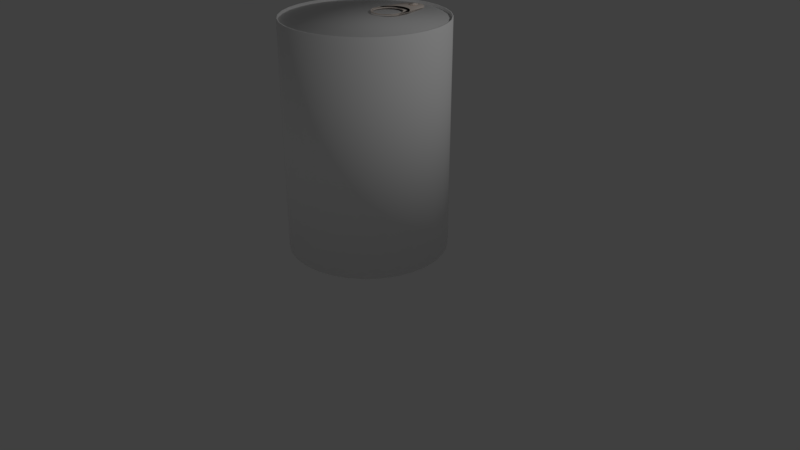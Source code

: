 # Source: untitled.blend  (saved by Blender 2.79.0; exported with 4.5.12 LTS)
import bpy
from mathutils import Matrix  # noqa: F401  (used for matrix-valued properties, if any)

bpy.ops.wm.read_factory_settings(use_empty=True)
scene = bpy.context.scene
scene.name = 'Scene'

# ---- collections
col_collection_1 = bpy.data.collections.new('Collection 1'); scene.collection.children.link(col_collection_1)

# ---- materials (node trees are filled in below, after node groups)
mat_material_001 = bpy.data.materials.new('Material.001')
mat_material_001.alpha_threshold = 0.0
mat_material_001.use_transparent_shadow = False
mat_material_001.diffuse_color = (1.0, 0.8903, 0.8085, 1.0)
mat_material_001.roughness = 0.5
mat_material_003 = bpy.data.materials.new('Material.003')
mat_material_003.alpha_threshold = 0.0
mat_material_003.use_transparent_shadow = False
mat_material_003.diffuse_color = (1.0, 1.0, 1.0, 1.0)
mat_material_003.roughness = 0.5

# ---- material node trees

# ---- world
world_world = bpy.data.worlds.new('World'); scene.world = world_world
world_world.color = (0.05088, 0.05088, 0.05088)
world_world.use_sun_shadow = False
world_world.sun_shadow_jitter_overblur = 0.0
world_world.cycles.sampling_method = 'MANUAL'

# ---- cameras
cam_camera = bpy.data.cameras.new('Camera')
cam_camera.clip_end = 100.0
cam_camera.lens = 35.0
cam_camera.sensor_width = 32.0
cam_camera.sensor_height = 18.0
cam_camera.ortho_scale = 7.314
cam_camera.dof.focus_distance = 0.0
cam_camera.dof.aperture_fstop = 128.0

# ---- lights
light_lamp = bpy.data.lights.new('Lamp', 'POINT')
light_lamp.transmission_factor = 0.0
light_lamp.cutoff_distance = 30.0
light_lamp.energy = 100.0
light_lamp.shadow_buffer_clip_start = 1.001
light_lamp.shadow_soft_size = 0.1
light_lamp.shadow_maximum_resolution = 0.006
light_lamp.use_absolute_resolution = True

# ---- meshes
me_plane_005 = bpy.data.meshes.new('Plane.005')
me_plane_005.from_pydata([(-0.1082, 0.3034, -0.1455), (0.06729, 0.2685, -0.1455), (-0.06269, 0.7192, 0.44), (-0.06269, 0.7192, 0.4179), (-0.08373, 0.7213, 0.44), (-0.08373, 0.7213, 0.4179), (-0.1039, 0.7274, 0.44), (-0.1039, 0.7274, 0.4179), (-0.1226, 0.7374, 0.44), (-0.1226, 0.7374, 0.4179), (-0.1389, 0.7508, 0.44), (-0.1389, 0.7508, 0.4179), (-0.1523, 0.7671, 0.44), (-0.1523, 0.7671, 0.4179), (-0.1623, 0.7858, 0.44), (-0.1623, 0.7858, 0.4179), (-0.1684, 0.806, 0.44), (-0.1684, 0.806, 0.4179), (-0.1705, 0.827, 0.44), (-0.1705, 0.827, 0.4179), (-0.1684, 0.8481, 0.44), (-0.1684, 0.8481, 0.4179), (-0.1623, 0.8683, 0.44), (-0.1623, 0.8683, 0.4179), (-0.1523, 0.8869, 0.44), (-0.1523, 0.8869, 0.4179), (-0.1389, 0.9033, 0.44), (-0.1389, 0.9033, 0.4179), (-0.1226, 0.9167, 0.44), (-0.1226, 0.9167, 0.4179), (-0.1039, 0.9266, 0.44), (-0.1039, 0.9266, 0.4179), (-0.08373, 0.9328, 0.44), (-0.08373, 0.9328, 0.4179), (-0.06269, 0.9348, 0.44), (-0.06269, 0.9348, 0.4179), (-0.04166, 0.9328, 0.44), (-0.04166, 0.9328, 0.4179), (-0.02144, 0.9266, 0.44), (-0.02144, 0.9266, 0.4179), (-0.0028, 0.9167, 0.44), (-0.0028, 0.9167, 0.4179), (0.01354, 0.9033, 0.44), (0.01354, 0.9033, 0.4179), (0.02694, 0.8869, 0.44), (0.02694, 0.8869, 0.4179), (0.03691, 0.8683, 0.44), (0.03691, 0.8683, 0.4179), (0.04304, 0.8481, 0.44), (0.04304, 0.8481, 0.4179), (0.04511, 0.827, 0.44), (0.04511, 0.827, 0.4179), (0.04304, 0.806, 0.44), (0.04304, 0.806, 0.4179), (0.03691, 0.7858, 0.44), (0.03691, 0.7858, 0.4179), (0.02694, 0.7671, 0.44), (0.02694, 0.7671, 0.4179), (0.01354, 0.7508, 0.44), (0.01354, 0.7508, 0.4179), (-0.0028, 0.7374, 0.44), (-0.0028, 0.7374, 0.4179), (-0.02144, 0.7274, 0.44), (-0.02144, 0.7274, 0.4179), (-0.04166, 0.7213, 0.44), (-0.04166, 0.7213, 0.4179), (0.03567, 0.3034, -0.1708), (0.05852, 0.2881, -0.1708), (0.3255, -0.1303, -0.1708), (0.2637, -0.1716, -0.1708), (0.2774, -0.2023, -0.1708), (0.2869, -0.2235, -0.1708), (0.3255, 0.01361, -0.1455), (0.2389, -0.116, -0.1455), (0.2704, -0.2633, -0.1455), (0.2869, -0.2235, -0.1455), (0.2842, -0.2176, -0.1455), (-0.06445, 0.3105, 0.3922), (-0.06445, 0.3105, 0.4175), (0.07669, 0.2824, 0.3922), (0.07669, 0.2824, 0.4175), (0.007503, 0.3034, 0.3922), (0.007503, 0.3034, 0.4175), (-0.1364, 0.3034, 0.3922), (-0.1364, 0.3034, 0.4175), (-0.2056, 0.2824, 0.3922), (-0.2056, 0.2824, 0.4175), (-0.2694, 0.2483, 0.3922), (-0.2694, 0.2483, 0.4175), (0.1964, 0.2025, 0.3922), (0.1964, 0.2025, 0.4175), (0.2422, 0.1466, 0.3922), (0.2422, 0.1466, 0.4175), (-0.3253, 0.2025, 0.3922), (-0.3253, 0.2025, 0.4175), (-0.3711, 0.1466, 0.3922), (-0.3711, 0.1466, 0.4175), (0.2763, 0.0828, 0.3922), (0.2763, 0.0828, 0.4175), (-0.4052, 0.0828, 0.3922), (-0.4052, 0.0828, 0.4175), (0.3044, -0.05835, 0.3922), (0.3044, -0.05835, 0.4175), (0.2973, -0.1303, 0.3922), (0.2973, -0.1303, 0.4175), (0.2763, -0.1995, 0.3922), (0.2763, -0.1995, 0.4175), (0.2422, -0.2633, 0.3922), (0.2422, -0.2633, 0.4175), (0.1963, -0.3191, 0.3922), (0.1963, -0.3191, 0.4175), (0.1405, -0.365, 0.3922), (0.1405, -0.365, 0.4175), (0.007503, -0.4201, 0.3922), (0.007503, -0.4201, 0.4175), (0.07669, -0.3991, 0.3922), (0.07669, -0.3991, 0.4175), (-0.06445, -0.4272, 0.3922), (-0.06445, -0.4272, 0.4175), (0.2973, 0.01361, 0.3922), (0.2973, 0.01361, 0.4175), (-0.1364, -0.4201, 0.3922), (-0.1364, -0.4201, 0.4175), (-0.3253, -0.3191, 0.3922), (-0.3253, -0.3191, 0.4175), (-0.2056, -0.3991, 0.3922), (-0.2056, -0.3991, 0.4175), (-0.3711, -0.2633, 0.3922), (-0.3711, -0.2633, 0.4175), (-0.2694, -0.365, 0.3922), (-0.2694, -0.365, 0.4175), (-0.4262, 0.01361, 0.3922), (-0.4262, 0.01361, 0.4175), (-0.4333, -0.05835, 0.3922), (-0.4333, -0.05835, 0.4175), (-0.4262, -0.1303, 0.3922), (-0.4262, -0.1303, 0.4175), (-0.4052, -0.1995, 0.3922), (-0.4052, -0.1995, 0.4175), (0.1405, 0.2483, 0.3922), (0.1405, 0.2483, 0.4175), (0.3312, 0.274, 0.4175), (0.3312, 0.274, 0.3922), (-0.4439, 0.274, 0.3922), (-0.4439, 0.274, 0.4175), (-0.3859, 0.3446, 0.4175), (-0.3859, 0.3446, 0.3922), (-0.3859, -0.3146, 0.4175), (-0.3859, -0.3146, 0.3922), (0.2733, 0.3446, 0.4175), (0.2733, 0.3446, 0.3922), (-0.1473, 0.4722, 0.3922), (-0.1473, 0.4722, 0.4175), (-0.05634, 0.4811, 0.4175), (-0.05634, 0.4811, 0.3922), (-0.2347, 0.4456, 0.4175), (-0.2347, 0.4456, 0.3922), (-0.487, -0.1634, 0.3922), (-0.487, -0.1634, 0.4175), (0.3743, -0.1634, 0.4175), (0.3743, -0.1634, 0.3922), (0.3819, -0.1385, 0.4175), (0.3819, -0.1385, 0.3922), (-0.487, 0.1934, 0.3922), (-0.487, 0.1934, 0.4175), (-0.4439, -0.244, 0.4175), (-0.4439, -0.244, 0.3922), (-0.461, -0.2119, 0.3922), (-0.461, -0.2119, 0.4175), (0.0346, 0.4722, 0.3922), (0.0346, 0.4722, 0.4175), (-0.3153, -0.3726, 0.4175), (-0.3153, -0.3726, 0.3922), (0.0346, -0.4422, 0.3922), (0.0346, -0.4422, 0.4175), (-0.5108, -0.08501, 0.3922), (-0.5108, -0.08501, 0.4175), (0.3819, 0.1685, 0.4175), (0.3743, 0.1934, 0.4175), (0.3819, 0.1685, 0.3922), (0.3743, 0.1934, 0.3922), (-0.05634, -0.4511, 0.3922), (-0.05634, -0.4511, 0.4175), (0.122, -0.4156, 0.3922), (0.122, -0.4156, 0.4175), (0.2733, -0.3146, 0.3922), (0.2733, -0.3146, 0.4175), (0.122, 0.4456, 0.3922), (0.122, 0.4456, 0.4175), (-0.2347, -0.4156, 0.4175), (-0.2347, -0.4156, 0.3922), (-0.3153, 0.4026, 0.4175), (-0.3153, 0.4026, 0.3922), (-0.1473, -0.4422, 0.3922), (-0.1473, -0.4422, 0.4175), (0.3312, -0.244, 0.3922), (0.3312, -0.244, 0.4175), (0.3362, -0.2346, 0.3922), (0.3362, -0.2346, 0.4175), (-0.5108, 0.115, 0.3922), (-0.5108, 0.115, 0.4175), (0.2026, -0.3726, 0.3922), (0.2026, -0.3726, 0.4175), (0.2026, 0.4026, 0.4175), (0.2026, 0.4026, 0.3922), (0.2333, 0.8771, 0.4143), (0.2333, 0.8771, 0.3954), (-0.3466, 0.8771, 0.3954), (-0.3466, 0.8771, 0.4143), (-0.3032, 0.9299, 0.4143), (-0.3032, 0.9299, 0.3954), (0.19, 0.9299, 0.4143), (0.19, 0.9299, 0.3954), (-0.1246, 1.025, 0.3954), (-0.1246, 1.025, 0.4143), (-0.05661, 1.032, 0.4143), (-0.05661, 1.032, 0.3954), (-0.1901, 1.006, 0.4143), (-0.1901, 1.006, 0.3954), (-0.3788, 0.8168, 0.3954), (-0.3788, 0.8168, 0.4143), (0.01142, 1.025, 0.3954), (0.01142, 1.025, 0.4143), (0.2712, 0.7982, 0.4143), (0.2656, 0.8168, 0.4143), (0.2712, 0.7982, 0.3954), (0.2656, 0.8168, 0.3954), (0.07684, 1.006, 0.3954), (0.07684, 1.006, 0.4143), (-0.2503, 0.9733, 0.4143), (-0.2503, 0.9733, 0.3954), (-0.3966, 0.7582, 0.3954), (-0.3966, 0.7582, 0.4143), (0.1371, 0.9733, 0.4143), (0.1371, 0.9733, 0.3954), (-0.06269, 0.7773, 0.4494), (-0.06269, 0.7773, 0.4392), (-0.0724, 0.7783, 0.4494), (-0.0724, 0.7783, 0.4392), (-0.08173, 0.7811, 0.4494), (-0.08173, 0.7811, 0.4392), (-0.09033, 0.7857, 0.4494), (-0.09033, 0.7857, 0.4392), (-0.09787, 0.7919, 0.4494), (-0.09787, 0.7919, 0.4392), (-0.1041, 0.7994, 0.4494), (-0.1041, 0.7994, 0.4392), (-0.1086, 0.808, 0.4494), (-0.1086, 0.808, 0.4392), (-0.1115, 0.8173, 0.4494), (-0.1115, 0.8173, 0.4392), (-0.1124, 0.827, 0.4494), (-0.1124, 0.827, 0.4392), (-0.1115, 0.8367, 0.4494), (-0.1115, 0.8367, 0.4392), (-0.1086, 0.8461, 0.4494), (-0.1086, 0.8461, 0.4392), (-0.1041, 0.8547, 0.4494), (-0.1041, 0.8547, 0.4392), (-0.09787, 0.8622, 0.4494), (-0.09787, 0.8622, 0.4392), (-0.09033, 0.8684, 0.4494), (-0.09033, 0.8684, 0.4392), (-0.08173, 0.873, 0.4494), (-0.08173, 0.873, 0.4392), (-0.0724, 0.8758, 0.4494), (-0.0724, 0.8758, 0.4392), (-0.06269, 0.8768, 0.4494), (-0.06269, 0.8768, 0.4392), (-0.05299, 0.8758, 0.4494), (-0.05299, 0.8758, 0.4392), (-0.04366, 0.873, 0.4494), (-0.04366, 0.873, 0.4392), (-0.03506, 0.8684, 0.4494), (-0.03506, 0.8684, 0.4392), (-0.02752, 0.8622, 0.4494), (-0.02752, 0.8622, 0.4392), (-0.02134, 0.8547, 0.4494), (-0.02134, 0.8547, 0.4392), (-0.01674, 0.8461, 0.4494), (-0.01674, 0.8461, 0.4392), (-0.01391, 0.8367, 0.4494), (-0.01391, 0.8367, 0.4392), (-0.01295, 0.827, 0.4494), (-0.01295, 0.827, 0.4392), (-0.01391, 0.8173, 0.4494), (-0.01391, 0.8173, 0.4392), (-0.01674, 0.808, 0.4494), (-0.01674, 0.808, 0.4392), (-0.02134, 0.7994, 0.4494), (-0.02134, 0.7994, 0.4392), (-0.02752, 0.7919, 0.4494), (-0.02752, 0.7919, 0.4392), (-0.03506, 0.7857, 0.4494), (-0.03506, 0.7857, 0.4392), (-0.04366, 0.7811, 0.4494), (-0.04366, 0.7811, 0.4392), (-0.05299, 0.7783, 0.4494), (-0.05299, 0.7783, 0.4392)], [(0, 1), (66, 67), (68, 69), (68, 70), (68, 71), (72, 73), (74, 75), (74, 76)], [(2, 3, 5, 4), (4, 5, 7, 6), (6, 7, 9, 8), (8, 9, 11, 10), (10, 11, 13, 12), (12, 13, 15, 14), (14, 15, 17, 16), (16, 17, 19, 18), (18, 19, 21, 20), (20, 21, 23, 22), (22, 23, 25, 24), (24, 25, 27, 26), (26, 27, 29, 28), (28, 29, 31, 30), (30, 31, 33, 32), (32, 33, 35, 34), (34, 35, 37, 36), (36, 37, 39, 38), (38, 39, 41, 40), (40, 41, 43, 42), (42, 43, 45, 44), (44, 45, 47, 46), (46, 47, 49, 48), (48, 49, 51, 50), (50, 51, 53, 52), (52, 53, 55, 54), (54, 55, 57, 56), (56, 57, 59, 58), (58, 59, 61, 60), (60, 61, 63, 62), (5, 3, 65, 63, 61, 59, 57, 55, 53, 51, 49, 47, 45, 43, 41, 39, 37, 35, 33, 31, 29, 27, 25, 23, 21, 19, 17, 15, 13, 11, 9, 7), (62, 63, 65, 64), (64, 65, 3, 2), (2, 4, 6, 8, 10, 12, 14, 16, 18, 20, 22, 24, 26, 28, 30, 32, 34, 36, 38, 40, 42, 44, 46, 48, 50, 52, 54, 56, 58, 60, 62, 64), (134, 133, 131, 132), (96, 95, 93, 94), (100, 99, 95, 96), (102, 101, 103, 104), (138, 137, 135, 136), (136, 135, 133, 134), (124, 123, 127, 128), (114, 113, 117, 118), (78, 77, 81, 82), (106, 105, 107, 108), (84, 83, 77, 78), (116, 115, 113, 114), (130, 129, 123, 124), (80, 79, 139, 140), (126, 125, 129, 130), (94, 93, 87, 88), (110, 109, 111, 112), (104, 103, 105, 106), (140, 139, 89, 90), (88, 87, 85, 86), (92, 91, 97, 98), (118, 117, 121, 122), (128, 127, 137, 138), (120, 119, 101, 102), (132, 131, 99, 100), (133, 131, 99, 95, 93, 87, 85, 83, 77, 81, 79, 139, 89, 91, 97, 119, 101, 197, 160, 162, 179, 180, 142, 150, 204, 187, 169, 154, 151, 156, 192, 146, 143, 163, 199, 175, 157, 167), (82, 81, 79, 80), (112, 111, 115, 116), (122, 121, 125, 126), (86, 85, 83, 84), (98, 97, 119, 120), (108, 107, 109, 110), (90, 89, 91, 92), (188, 203, 233, 228), (143, 163, 219, 207), (183, 184, 174, 173), (199, 200, 232, 231), (157, 158, 176, 175), (203, 149, 211, 233), (204, 187, 227, 234), (159, 160, 162, 161), (200, 164, 220, 232), (193, 194, 189, 190), (181, 182, 194, 193), (173, 174, 182, 181), (148, 147, 165, 166), (162, 161, 177, 179), (161, 159, 198, 102, 120, 98, 92, 90, 140, 80, 82, 78, 84, 86, 88, 94, 96, 100, 132, 134, 168, 158, 176, 200, 164, 144, 145, 191, 155, 152, 153, 170, 188, 203, 149, 141, 178, 177), (172, 171, 147, 148), (185, 186, 202, 201), (163, 199, 231, 219), (170, 188, 228, 222), (198, 196, 186, 202, 184, 174, 182, 194, 189, 171, 147, 165, 168, 134, 136, 138, 128, 124, 130, 126, 122, 118, 114, 116, 112, 110, 108, 106, 104, 102), (199, 200, 176, 175), (166, 165, 168, 158, 157, 167), (192, 146, 210, 230), (187, 169, 221, 227), (160, 159, 198, 196, 195, 197), (195, 196, 186, 185), (201, 202, 184, 183), (144, 145, 209, 208), (153, 170, 222, 215), (146, 143, 207, 210), (190, 189, 171, 172), (167, 166, 148, 172, 190, 193, 181, 173, 183, 201, 185, 195, 197, 101, 103, 105, 107, 109, 111, 115, 113, 117, 121, 125, 129, 123, 127, 137, 135, 133), (180, 142, 206, 226), (206, 205, 224, 226), (210, 209, 229, 230), (207, 208, 209, 210), (234, 233, 211, 212), (230, 229, 217, 218), (216, 215, 222, 221), (220, 219, 231, 232), (221, 222, 228, 227), (226, 224, 223, 225), (212, 211, 205, 206), (219, 220, 208, 207), (213, 214, 215, 216), (227, 228, 233, 234), (218, 217, 214, 213), (154, 151, 213, 216), (164, 144, 208, 220), (152, 153, 215, 214), (169, 154, 216, 221), (149, 141, 205, 211), (178, 177, 223, 224), (150, 204, 234, 212), (145, 191, 229, 209), (142, 150, 212, 206), (177, 179, 225, 223), (191, 155, 217, 229), (155, 152, 214, 217), (179, 180, 226, 225), (156, 192, 230, 218), (151, 156, 218, 213), (141, 178, 224, 205), (235, 236, 238, 237), (237, 238, 240, 239), (239, 240, 242, 241), (241, 242, 244, 243), (243, 244, 246, 245), (245, 246, 248, 247), (247, 248, 250, 249), (249, 250, 252, 251), (251, 252, 254, 253), (253, 254, 256, 255), (255, 256, 258, 257), (257, 258, 260, 259), (259, 260, 262, 261), (261, 262, 264, 263), (263, 264, 266, 265), (265, 266, 268, 267), (267, 268, 270, 269), (269, 270, 272, 271), (271, 272, 274, 273), (273, 274, 276, 275), (275, 276, 278, 277), (277, 278, 280, 279), (279, 280, 282, 281), (281, 282, 284, 283), (283, 284, 286, 285), (285, 286, 288, 287), (287, 288, 290, 289), (289, 290, 292, 291), (291, 292, 294, 293), (293, 294, 296, 295), (238, 236, 298, 296, 294, 292, 290, 288, 286, 284, 282, 280, 278, 276, 274, 272, 270, 268, 266, 264, 262, 260, 258, 256, 254, 252, 250, 248, 246, 244, 242, 240), (295, 296, 298, 297), (297, 298, 236, 235), (235, 237, 239, 241, 243, 245, 247, 249, 251, 253, 255, 257, 259, 261, 263, 265, 267, 269, 271, 273, 275, 277, 279, 281, 283, 285, 287, 289, 291, 293, 295, 297)])
me_plane_005.polygons.foreach_set('use_smooth', [True] * 164)
_uv = me_plane_005.uv_layers.new(name='UVMap')
_uv.uv.foreach_set('vector', [0.0, 0.0, 0.0, 0.0, 0.0, 0.0, 0.0, 0.0, 0.0, 0.0, 0.0, 0.0, 0.0, 0.0, 0.0, 0.0, 0.0, 0.0, 0.0, 0.0, 0.0, 0.0, 0.0, 0.0, 0.0, 0.0, 0.0, 0.0, 0.0, 0.0, 0.0, 0.0, 0.0, 0.0, 0.0, 0.0, 0.0, 0.0, 0.0, 0.0, 0.0, 0.0, 0.0, 0.0, 0.0, 0.0, 0.0, 0.0, 0.0, 0.0, 0.0, 0.0, 0.0, 0.0, 0.0, 0.0, 0.0, 0.0, 0.0, 0.0, 0.0, 0.0, 0.0, 0.0, 0.0, 0.0, 0.0, 0.0, 0.0, 0.0, 0.0, 0.0, 0.0, 0.0, 0.0, 0.0, 0.0, 0.0, 0.0, 0.0, 0.0, 0.0, 0.0, 0.0, 0.0, 0.0, 0.0, 0.0, 0.0, 0.0, 0.0, 0.0, 0.0, 0.0, 0.0, 0.0, 0.0, 0.0, 0.0, 0.0, 0.0, 0.0, 0.0, 0.0, 0.0, 0.0, 0.0, 0.0, 0.0, 0.0, 0.0, 0.0, 0.0, 0.0, 0.0, 0.0, 0.0, 0.0, 0.0, 0.0, 0.0, 0.0, 0.0, 0.0, 0.0, 0.0, 0.0, 0.0, 0.0, 0.0, 0.0, 0.0, 0.0, 0.0, 0.0, 0.0, 0.0, 0.0, 0.0, 0.0, 0.0, 0.0, 0.0, 0.0, 0.0, 0.0, 0.0, 0.0, 0.0, 0.0, 0.0, 0.0, 0.0, 0.0, 0.0, 0.0, 0.0, 0.0, 0.0, 0.0, 0.0, 0.0, 0.0, 0.0, 0.0, 0.0, 0.0, 0.0, 0.0, 0.0, 0.0, 0.0, 0.0, 0.0, 0.0, 0.0, 0.0, 0.0, 0.0, 0.0, 0.0, 0.0, 0.0, 0.0, 0.0, 0.0, 0.0, 0.0, 0.0, 0.0, 0.0, 0.0, 0.0, 0.0, 0.0, 0.0, 0.0, 0.0, 0.0, 0.0, 0.0, 0.0, 0.0, 0.0, 0.0, 0.0, 0.0, 0.0, 0.0, 0.0, 0.0, 0.0, 0.0, 0.0, 0.0, 0.0, 0.0, 0.0, 0.0, 0.0, 0.0, 0.0, 0.0, 0.0, 0.0, 0.0, 0.0, 0.0, 0.0, 0.0, 0.0, 0.0, 0.0, 0.0, 0.0, 0.0, 0.0, 0.0, 0.0, 0.0, 0.0, 0.0, 0.0, 0.0, 0.0, 0.0, 0.0, 0.0, 0.0, 0.0, 0.0, 0.0, 0.0, 0.0, 0.0, 0.0, 0.0, 0.0, 0.0, 0.0, 0.0, 0.0, 0.0, 0.0, 0.0, 0.0, 0.0, 0.0, 0.0, 0.0, 0.0, 0.0, 0.0, 0.0, 0.0, 0.0, 0.0, 0.0, 0.0, 0.0, 0.0, 0.0, 0.0, 0.0, 0.0, 0.0, 0.0, 0.0, 0.0, 0.0, 0.0, 0.0, 0.0, 0.0, 0.0, 0.0, 0.0, 0.0, 0.0, 0.0, 0.0, 0.0, 0.0, 0.0, 0.0, 0.0, 0.0, 0.0, 0.0, 0.0, 0.0, 0.0, 0.0, 0.0, 0.0, 0.0, 0.0, 0.0, 0.0, 0.0, 0.0, 0.0, 0.0, 0.0, 0.0, 0.0, 0.0, 0.0, 0.0, 0.0, 0.0, 0.0, 0.0, 0.0, 0.0, 0.0, 0.0, 0.0, 0.0, 0.0, 0.0, 0.0, 0.0, 0.0, 0.0, 0.0, 0.0, 0.0, 0.0, 0.0, 0.0, 0.0, 0.0, 0.0, 0.0, 0.0, 0.0, 0.0, 0.0, 0.0, 0.0, 0.0, 0.0, 0.0, 0.0, 0.0, 0.0, 0.0, 0.0, 0.0, 0.0, 0.0, 0.0, 0.0, 0.0, 0.0, 0.0, 0.0, 0.0, 0.0, 0.0, 0.0, 0.0, 0.0, 0.0, 0.0, 0.0, 0.0, 0.0, 0.0, 0.0, 0.0, 0.0, 0.0, 0.0, 0.0, 0.0, 0.0, 0.0, 0.0, 0.0, 0.0, 0.0, 0.0, 0.0, 0.0, 0.0, 0.0, 0.0, 0.0, 0.0, 0.0, 0.0, 0.0, 0.0, 0.0, 0.0, 0.0, 0.0, 0.0, 0.0, 0.0, 0.0, 0.0, 0.0, 0.0, 0.0, 0.0, 0.0, 0.0, 0.0, 0.0, 0.0, 0.0, 0.0, 0.0, 0.0, 0.0, 0.0, 0.0, 0.0, 0.0, 0.0, 0.0, 0.0, 0.0, 0.0, 0.0, 0.0, 0.0, 0.0, 0.0, 0.0, 0.0, 0.0, 0.0, 0.0, 0.0, 0.0, 0.0, 0.0, 0.0, 0.0, 0.0, 0.0, 0.0, 0.0, 0.0, 0.0, 0.0, 0.0, 0.0, 0.0, 0.0, 0.0, 0.0, 0.0, 0.0, 0.0, 0.0, 0.0, 0.0, 0.0, 0.0, 0.0, 0.0, 0.0, 0.0, 0.0, 0.0, 0.0, 0.0, 0.0, 0.0, 0.0, 0.0, 0.0, 0.0, 0.0, 0.0, 0.0, 0.0, 0.0, 0.0, 0.0, 0.0, 0.0, 0.0, 0.0, 0.0, 0.0, 0.0, 0.0, 0.0, 0.0, 0.0, 0.0, 0.0, 0.0, 0.0, 0.0, 0.0, 0.0, 0.0, 0.0, 0.0, 0.0, 0.0, 0.0, 0.0, 0.0, 0.0, 0.0, 0.0, 0.0, 0.0, 0.0, 0.0, 0.0, 0.0, 0.0, 0.0, 0.0, 0.0, 0.0, 0.0, 0.0, 0.0, 0.0, 0.0, 0.0, 0.0, 0.0, 0.0, 0.0, 0.0, 0.0, 0.0, 0.0, 0.0, 0.0, 0.0, 0.0, 0.0, 0.0, 0.0, 0.0, 0.0, 0.0, 0.0, 0.0, 0.0, 0.0, 0.0, 0.0, 0.0, 0.0, 0.0, 0.0, 0.0, 0.0, 0.0, 0.0, 0.0, 0.08688, 0.2143, 0.09482, 0.2503, 0.1183, 0.2849, 0.1565, 0.3168, 0.2079, 0.3447, 0.2705, 0.3676, 0.3419, 0.3847, 0.4194, 0.3952, 0.5, 0.3987, 0.5806, 0.3952, 0.6581, 0.3847, 0.7295, 0.3676, 0.7921, 0.3447, 0.8435, 0.3168, 0.8817, 0.2849, 0.9052, 0.2503, 0.9131, 0.2143, 0.9488, 0.1262, 0.9914, 0.1618, 0.9999, 0.1742, 0.9999, 0.3277, 0.9914, 0.3402, 0.9432, 0.3804, 0.8783, 0.4158, 0.7992, 0.4447, 0.7089, 0.4663, 0.611, 0.4795, 0.5091, 0.484, 0.4072, 0.4795, 0.3093, 0.4663, 0.219, 0.4447, 0.1399, 0.4158, 0.07497, 0.3804, 0.02673, 0.3402, 0.0001, 0.301, 0.0001, 0.201, 0.02673, 0.1618, 0.05578, 0.1376, 0.0, 0.0, 0.0, 0.0, 0.0, 0.0, 0.0, 0.0, 0.0, 0.0, 0.0, 0.0, 0.0, 0.0, 0.0, 0.0, 0.0, 0.0, 0.0, 0.0, 0.0, 0.0, 0.0, 0.0, 0.0, 0.0, 0.0, 0.0, 0.0, 0.0, 0.0, 0.0, 0.0, 0.0, 0.0, 0.0, 0.0, 0.0, 0.0, 0.0, 0.0, 0.0, 0.0, 0.0, 0.0, 0.0, 0.0, 0.0, 0.0, 0.0, 0.0, 0.0, 0.0, 0.0, 0.0, 0.0, 0.7089, 0.4663, 0.7992, 0.4447, 0.7992, 0.4447, 0.7089, 0.4663, 0.07497, 0.3804, 0.02673, 0.3402, 0.02673, 0.3402, 0.07497, 0.3804, 0.0, 0.0, 0.0, 0.0, 0.0, 0.0, 0.0, 0.0, 0.0001, 0.301, 0.0001, 0.301, 0.0001, 0.301, 0.0001, 0.301, 0.0, 0.0, 0.0, 0.0, 0.0, 0.0, 0.0, 0.0, 0.7992, 0.4447, 0.8783, 0.4158, 0.8783, 0.4158, 0.7992, 0.4447, 0.7992, 0.4447, 0.7089, 0.4663, 0.7089, 0.4663, 0.7992, 0.4447, 0.0, 0.0, 0.0, 0.0, 0.0, 0.0, 0.0, 0.0, 0.0001, 0.301, 0.02673, 0.3402, 0.02673, 0.3402, 0.0001, 0.301, 0.0, 0.0, 0.0, 0.0, 0.0, 0.0, 0.0, 0.0, 0.0, 0.0, 0.0, 0.0, 0.0, 0.0, 0.0, 0.0, 0.0, 0.0, 0.0, 0.0, 0.0, 0.0, 0.0, 0.0, 0.0, 0.0, 0.0, 0.0, 0.0, 0.0, 0.0, 0.0, 0.9999, 0.1742, 0.9999, 0.1742, 0.9999, 0.3277, 0.9999, 0.3277, 0.9999, 0.1742, 0.9914, 0.1618, 0.9488, 0.1262, 0.9131, 0.2143, 0.9052, 0.2503, 0.8817, 0.2849, 0.8435, 0.3168, 0.7921, 0.3447, 0.7295, 0.3676, 0.6581, 0.3847, 0.5806, 0.3952, 0.5, 0.3987, 0.4194, 0.3952, 0.3419, 0.3847, 0.2705, 0.3676, 0.2079, 0.3447, 0.1565, 0.3168, 0.1183, 0.2849, 0.09482, 0.2503, 0.08688, 0.2143, 0.05578, 0.1376, 0.02673, 0.1618, 0.0001, 0.201, 0.0001, 0.301, 0.02673, 0.3402, 0.07497, 0.3804, 0.1399, 0.4158, 0.219, 0.4447, 0.3093, 0.4663, 0.4072, 0.4795, 0.5091, 0.484, 0.611, 0.4795, 0.7089, 0.4663, 0.7992, 0.4447, 0.8783, 0.4158, 0.9432, 0.3804, 0.9914, 0.3402, 0.9999, 0.3277, 0.0, 0.0, 0.0, 0.0, 0.0, 0.0, 0.0, 0.0, 0.0, 0.0, 0.0, 0.0, 0.0, 0.0, 0.0, 0.0, 0.02673, 0.3402, 0.0001, 0.301, 0.0001, 0.301, 0.02673, 0.3402, 0.611, 0.4795, 0.7089, 0.4663, 0.7089, 0.4663, 0.611, 0.4795, 0.9488, 0.1262, 0.9432, 0.1215, 0.8783, 0.08622, 0.7992, 0.05724, 0.7089, 0.0357, 0.6109, 0.02244, 0.5091, 0.01797, 0.4072, 0.02244, 0.3093, 0.0357, 0.219, 0.05724, 0.1399, 0.08622, 0.07498, 0.1215, 0.05578, 0.1376, 0.08688, 0.2143, 0.09482, 0.1784, 0.1183, 0.1438, 0.1565, 0.1119, 0.2079, 0.08395, 0.2705, 0.06102, 0.3419, 0.04398, 0.4194, 0.03349, 0.5, 0.02994, 0.5806, 0.03349, 0.6581, 0.04398, 0.7295, 0.06102, 0.7921, 0.08395, 0.8435, 0.1119, 0.8817, 0.1438, 0.9052, 0.1784, 0.9131, 0.2143, 0.0001, 0.301, 0.0001, 0.301, 0.0001, 0.201, 0.0001, 0.201, 0.0, 0.0, 0.0, 0.0, 0.0, 0.0, 0.0, 0.0, 0.0, 0.0, 0.0, 0.0, 0.219, 0.4447, 0.1399, 0.4158, 0.1399, 0.4158, 0.219, 0.4447, 0.7089, 0.4663, 0.611, 0.4795, 0.611, 0.4795, 0.7089, 0.4663, 0.0, 0.0, 0.0, 0.0, 0.0, 0.0, 0.0, 0.0, 0.0, 0.0, 0.0, 0.0, 0.0, 0.0, 0.0, 0.0, 0.0, 0.0, 0.0, 0.0, 0.0, 0.0, 0.0, 0.0, 0.0, 0.0, 0.0, 0.0, 0.07497, 0.3804, 0.1399, 0.4158, 0.1399, 0.4158, 0.07497, 0.3804, 0.5091, 0.484, 0.611, 0.4795, 0.611, 0.4795, 0.5091, 0.484, 0.1399, 0.4158, 0.07497, 0.3804, 0.07497, 0.3804, 0.1399, 0.4158, 0.0, 0.0, 0.0, 0.0, 0.0, 0.0, 0.0, 0.0, 0.05578, 0.1376, 0.07498, 0.1215, 0.1399, 0.08622, 0.219, 0.05724, 0.3093, 0.0357, 0.4072, 0.02244, 0.5091, 0.01797, 0.6109, 0.02244, 0.7089, 0.0357, 0.7992, 0.05724, 0.8783, 0.08622, 0.9432, 0.1215, 0.9488, 0.1262, 0.9131, 0.2143, 0.9052, 0.1784, 0.8817, 0.1438, 0.8435, 0.1119, 0.7921, 0.08395, 0.7295, 0.06102, 0.6581, 0.04398, 0.5806, 0.03349, 0.5, 0.02994, 0.4194, 0.03349, 0.3419, 0.04398, 0.2705, 0.06102, 0.2079, 0.08395, 0.1565, 0.1119, 0.1183, 0.1438, 0.09482, 0.1784, 0.08688, 0.2143, 0.9914, 0.3402, 0.9432, 0.3804, 0.9432, 0.3804, 0.9914, 0.3402, 0.0, 0.0, 0.0, 0.0, 0.0, 0.0, 0.0, 0.0, 0.0, 0.0, 0.0, 0.0, 0.0, 0.0, 0.0, 0.0, 0.0, 0.0, 0.0, 0.0, 0.0, 0.0, 0.0, 0.0, 0.0, 0.0, 0.0, 0.0, 0.0, 0.0, 0.0, 0.0, 0.0, 0.0, 0.0, 0.0, 0.0, 0.0, 0.0, 0.0, 0.0, 0.0, 0.0, 0.0, 0.0, 0.0, 0.0, 0.0, 0.0, 0.0, 0.0, 0.0, 0.0, 0.0, 0.0, 0.0, 0.0, 0.0, 0.0, 0.0, 0.0, 0.0, 0.0, 0.0, 0.0, 0.0, 0.0, 0.0, 0.0, 0.0, 0.0, 0.0, 0.0, 0.0, 0.0, 0.0, 0.0, 0.0, 0.0, 0.0, 0.0, 0.0, 0.0, 0.0, 0.0, 0.0, 0.0, 0.0, 0.0, 0.0, 0.0, 0.0, 0.0, 0.0, 0.0, 0.0, 0.0, 0.0, 0.0, 0.0, 0.0, 0.0, 0.0, 0.0, 0.0, 0.0, 0.0, 0.0, 0.0, 0.0, 0.0, 0.0, 0.5091, 0.484, 0.4072, 0.4795, 0.4072, 0.4795, 0.5091, 0.484, 0.02673, 0.3402, 0.07497, 0.3804, 0.07497, 0.3804, 0.02673, 0.3402, 0.4072, 0.4795, 0.5091, 0.484, 0.5091, 0.484, 0.4072, 0.4795, 0.611, 0.4795, 0.5091, 0.484, 0.5091, 0.484, 0.611, 0.4795, 0.8783, 0.4158, 0.9432, 0.3804, 0.9432, 0.3804, 0.8783, 0.4158, 0.9914, 0.3402, 0.9999, 0.3277, 0.9999, 0.3277, 0.9914, 0.3402, 0.8783, 0.4158, 0.7992, 0.4447, 0.7992, 0.4447, 0.8783, 0.4158, 0.1399, 0.4158, 0.219, 0.4447, 0.219, 0.4447, 0.1399, 0.4158, 0.9432, 0.3804, 0.8783, 0.4158, 0.8783, 0.4158, 0.9432, 0.3804, 0.9999, 0.3277, 0.9999, 0.3277, 0.9999, 0.3277, 0.9999, 0.3277, 0.219, 0.4447, 0.3093, 0.4663, 0.3093, 0.4663, 0.219, 0.4447, 0.3093, 0.4663, 0.4072, 0.4795, 0.4072, 0.4795, 0.3093, 0.4663, 0.9999, 0.3277, 0.9914, 0.3402, 0.9914, 0.3402, 0.9999, 0.3277, 0.3093, 0.4663, 0.219, 0.4447, 0.219, 0.4447, 0.3093, 0.4663, 0.4072, 0.4795, 0.3093, 0.4663, 0.3093, 0.4663, 0.4072, 0.4795, 0.9432, 0.3804, 0.9914, 0.3402, 0.9914, 0.3402, 0.9432, 0.3804, 0.0, 0.0, 0.0, 0.0, 0.0, 0.0, 0.0, 0.0, 0.0, 0.0, 0.0, 0.0, 0.0, 0.0, 0.0, 0.0, 0.0, 0.0, 0.0, 0.0, 0.0, 0.0, 0.0, 0.0, 0.0, 0.0, 0.0, 0.0, 0.0, 0.0, 0.0, 0.0, 0.0, 0.0, 0.0, 0.0, 0.0, 0.0, 0.0, 0.0, 0.0, 0.0, 0.0, 0.0, 0.0, 0.0, 0.0, 0.0, 0.0, 0.0, 0.0, 0.0, 0.0, 0.0, 0.0, 0.0, 0.0, 0.0, 0.0, 0.0, 0.0, 0.0, 0.0, 0.0, 0.0, 0.0, 0.0, 0.0, 0.0, 0.0, 0.0, 0.0, 0.0, 0.0, 0.0, 0.0, 0.0, 0.0, 0.0, 0.0, 0.0, 0.0, 0.0, 0.0, 0.0, 0.0, 0.0, 0.0, 0.0, 0.0, 0.0, 0.0, 0.0, 0.0, 0.0, 0.0, 0.0, 0.0, 0.0, 0.0, 0.0, 0.0, 0.0, 0.0, 0.0, 0.0, 0.0, 0.0, 0.0, 0.0, 0.0, 0.0, 0.0, 0.0, 0.0, 0.0, 0.0, 0.0, 0.0, 0.0, 0.0, 0.0, 0.0, 0.0, 0.0, 0.0, 0.0, 0.0, 0.0, 0.0, 0.0, 0.0, 0.0, 0.0, 0.0, 0.0, 0.0, 0.0, 0.0, 0.0, 0.0, 0.0, 0.0, 0.0, 0.0, 0.0, 0.0, 0.0, 0.0, 0.0, 0.0, 0.0, 0.0, 0.0, 0.0, 0.0, 0.0, 0.0, 0.0, 0.0, 0.0, 0.0, 0.0, 0.0, 0.0, 0.0, 0.0, 0.0, 0.0, 0.0, 0.0, 0.0, 0.0, 0.0, 0.0, 0.0, 0.0, 0.0, 0.0, 0.0, 0.0, 0.0, 0.0, 0.0, 0.0, 0.0, 0.0, 0.0, 0.0, 0.0, 0.0, 0.0, 0.0, 0.0, 0.0, 0.0, 0.0, 0.0, 0.0, 0.0, 0.0, 0.0, 0.0, 0.0, 0.0, 0.0, 0.0, 0.0, 0.0, 0.0, 0.0, 0.0, 0.0, 0.0, 0.0, 0.0, 0.0, 0.0, 0.0, 0.0, 0.0, 0.0, 0.0, 0.0, 0.0, 0.0, 0.0, 0.0, 0.0, 0.0, 0.0, 0.0, 0.0, 0.0, 0.0, 0.0, 0.0, 0.0, 0.0, 0.0, 0.0, 0.0, 0.0, 0.0, 0.0, 0.0, 0.0, 0.0, 0.0, 0.0, 0.0, 0.0, 0.0, 0.0, 0.0, 0.0, 0.0, 0.0, 0.0, 0.0, 0.0, 0.0, 0.0, 0.0, 0.0, 0.0, 0.0, 0.0, 0.0, 0.0, 0.0, 0.0, 0.0, 0.0, 0.0, 0.0, 0.0, 0.0, 0.0, 0.0, 0.0, 0.0, 0.0, 0.0, 0.0, 0.0, 0.0, 0.0, 0.0, 0.0, 0.0, 0.0, 0.0, 0.0, 0.0, 0.0, 0.0, 0.0, 0.0, 0.0, 0.0, 0.0, 0.0, 0.0, 0.0, 0.0, 0.0, 0.0, 0.0, 0.0, 0.0, 0.0, 0.0, 0.0, 0.0, 0.0, 0.0, 0.0, 0.0, 0.0, 0.0, 0.0, 0.0, 0.0, 0.0, 0.0, 0.0, 0.0, 0.0, 0.0, 0.0, 0.0, 0.0, 0.0, 0.0, 0.0, 0.0, 0.0, 0.0, 0.0, 0.0, 0.0, 0.0, 0.0, 0.0, 0.0, 0.0, 0.0, 0.0, 0.0, 0.0, 0.0, 0.0, 0.0, 0.0, 0.0, 0.0, 0.0, 0.0, 0.0, 0.0, 0.0, 0.0, 0.0, 0.0, 0.0, 0.0, 0.0, 0.0, 0.0, 0.0, 0.0, 0.0, 0.0, 0.0, 0.0, 0.0, 0.0, 0.0, 0.0, 0.0, 0.0, 0.0, 0.0])
_uv.active_render = True
_uv = me_plane_005.uv_layers.new(name='UVMap.001')
_uv.uv.foreach_set('vector', [0.0, 0.0, 0.0, 0.0, 0.0, 0.0, 0.0, 0.0, 0.0, 0.0, 0.0, 0.0, 0.0, 0.0, 0.0, 0.0, 0.0, 0.0, 0.0, 0.0, 0.0, 0.0, 0.0, 0.0, 0.0, 0.0, 0.0, 0.0, 0.0, 0.0, 0.0, 0.0, 0.0, 0.0, 0.0, 0.0, 0.0, 0.0, 0.0, 0.0, 0.0, 0.0, 0.0, 0.0, 0.0, 0.0, 0.0, 0.0, 0.0, 0.0, 0.0, 0.0, 0.0, 0.0, 0.0, 0.0, 0.0, 0.0, 0.0, 0.0, 0.0, 0.0, 0.0, 0.0, 0.0, 0.0, 0.0, 0.0, 0.0, 0.0, 0.0, 0.0, 0.0, 0.0, 0.0, 0.0, 0.0, 0.0, 0.0, 0.0, 0.0, 0.0, 0.0, 0.0, 0.0, 0.0, 0.0, 0.0, 0.0, 0.0, 0.0, 0.0, 0.0, 0.0, 0.0, 0.0, 0.0, 0.0, 0.0, 0.0, 0.0, 0.0, 0.0, 0.0, 0.0, 0.0, 0.0, 0.0, 0.0, 0.0, 0.0, 0.0, 0.0, 0.0, 0.0, 0.0, 0.0, 0.0, 0.0, 0.0, 0.0, 0.0, 0.0, 0.0, 0.0, 0.0, 0.0, 0.0, 0.0, 0.0, 0.0, 0.0, 0.0, 0.0, 0.0, 0.0, 0.0, 0.0, 0.0, 0.0, 0.0, 0.0, 0.0, 0.0, 0.0, 0.0, 0.0, 0.0, 0.0, 0.0, 0.0, 0.0, 0.0, 0.0, 0.0, 0.0, 0.0, 0.0, 0.0, 0.0, 0.0, 0.0, 0.0, 0.0, 0.0, 0.0, 0.0, 0.0, 0.0, 0.0, 0.0, 0.0, 0.0, 0.0, 0.0, 0.0, 0.0, 0.0, 0.0, 0.0, 0.0, 0.0, 0.0, 0.0, 0.0, 0.0, 0.0, 0.0, 0.0, 0.0, 0.0, 0.0, 0.0, 0.0, 0.0, 0.0, 0.0, 0.0, 0.0, 0.0, 0.0, 0.0, 0.0, 0.0, 0.0, 0.0, 0.0, 0.0, 0.0, 0.0, 0.0, 0.0, 0.0, 0.0, 0.0, 0.0, 0.0, 0.0, 0.0, 0.0, 0.0, 0.0, 0.0, 0.0, 0.0, 0.0, 0.0, 0.0, 0.0, 0.0, 0.0, 0.0, 0.0, 0.0, 0.0, 0.0, 0.0, 0.0, 0.0, 0.0, 0.0, 0.0, 0.0, 0.0, 0.0, 0.0, 0.0, 0.0, 0.0, 0.0, 0.0, 0.0, 0.0, 0.0, 0.0, 0.0, 0.0, 0.0, 0.0, 0.0, 0.0, 0.0, 0.0, 0.0, 0.0, 0.0, 0.0, 0.0, 0.0, 0.0, 0.0, 0.0, 0.0, 0.0, 0.0, 0.0, 0.0, 0.0, 0.0, 0.0, 0.0, 0.0, 0.0, 0.0, 0.0, 0.0, 0.0, 0.0, 0.0, 0.0, 0.0, 0.0, 0.0, 0.0, 0.0, 0.0, 0.0, 0.0, 0.0, 0.0, 0.0, 0.0, 0.0, 0.0, 0.0, 0.0, 0.0, 0.0, 0.0, 0.0, 0.0, 0.0, 0.0, 0.0, 0.0, 0.0, 0.0, 0.0, 0.0, 0.0, 0.0, 0.0, 0.0, 0.0, 0.0, 0.0, 0.0, 0.0, 0.0, 0.0, 0.0, 0.0, 0.0, 0.0, 0.0, 0.0, 0.0, 0.0, 0.0, 0.0, 0.0, 0.0, 0.0, 0.0, 0.0, 0.0, 0.0, 0.0, 0.0, 0.0, 0.0, 0.0, 0.0, 0.0, 0.0, 0.0, 0.0, 0.0, 0.0, 0.0, 0.0, 0.0, 0.0, 0.0, 0.0, 0.0, 0.0, 0.0, 0.0, 0.0, 0.0, 0.0, 0.0, 0.0, 0.0, 0.0, 0.0, 0.0, 0.0, 0.0, 0.0, 0.0, 0.0, 0.0, 0.0, 0.0, 0.0, 0.0, 0.0, 0.0, 0.0, 0.0, 0.0, 0.0, 0.0, 0.0, 0.0, 0.0, 0.0, 0.0, 0.0, 0.0, 0.0, 0.0, 0.0, 0.0, 0.0, 0.0, 0.0, 0.0, 0.0, 0.0, 0.0, 0.0, 0.0, 0.0, 0.0, 0.0, 0.0, 0.0, 0.0, 0.0, 0.0, 0.0, 0.0, 0.0, 0.0, 0.0, 0.0, 0.0, 0.0, 0.0, 0.0, 0.0, 0.0, 0.0, 0.0, 0.0, 0.0, 0.0, 0.0, 0.0, 0.0, 0.0, 0.0, 0.0, 0.0, 0.0, 0.0, 0.0, 0.0, 0.0, 0.0, 0.0, 0.0, 0.0, 0.0, 0.0, 0.0, 0.0, 0.0, 0.0, 0.0, 0.0, 0.0, 0.0, 0.0, 0.0, 0.0, 0.0, 0.0, 0.0, 0.0, 0.0, 0.0, 0.0, 0.0, 0.0, 0.0, 0.0, 0.0, 0.0, 0.0, 0.0, 0.0, 0.0, 0.0, 0.0, 0.0, 0.0, 0.0, 0.0, 0.0, 0.0, 0.0, 0.0, 0.0, 0.0, 0.0, 0.0, 0.0, 0.0, 0.0, 0.0, 0.0, 0.0, 0.0, 0.0, 0.0, 0.0, 0.0, 0.0, 0.0, 0.0, 0.0, 0.0, 0.0, 0.0, 0.0, 0.0, 0.0, 0.0, 0.0, 0.0, 0.0, 0.0, 0.0, 0.0, 0.0, 0.0, 0.0, 0.0, 0.0, 0.0, 0.0, 0.0, 0.0, 0.0, 0.0, 0.0, 0.0, 0.0, 0.0, 0.0, 0.0, 0.0, 0.0, 0.0, 0.0, 0.0, 0.0, 0.0, 0.0, 0.0, 0.0, 0.0, 0.0, 0.0, 0.0, 0.0, 0.0, 0.0, 0.0, 0.0, 0.0, 0.0, 0.0, 0.0, 0.0, 0.0, 0.0, 0.0, 0.0, 0.0, 0.0, 0.0, 0.0, 0.0, 0.0, 0.0, 0.0, 0.0, 0.0, 0.0, 0.0, 0.0, 0.0, 0.0, 0.0, 0.0, 0.0, 0.0, 0.0, 0.0, 0.0, 0.0, 0.0, 0.0, 0.0, 0.0, 0.0, 0.0, 0.0, 0.0, 0.0, 0.0, 0.0, 0.0, 0.0, 0.0, 0.0, 0.0, 0.0, 0.0, 0.0, 0.0, 0.0, 0.0, 0.0, 0.0, 0.0, 0.0, 0.0, 0.0, 0.0, 0.0, 0.0, 0.0, 0.0, 0.0, 0.0, 0.0, 0.0, 0.0, 0.0, 0.0, 0.0, 0.0, 0.0, 0.0, 0.0, 0.0, 0.0, 0.0, 0.0, 0.0, 0.0, 0.0, 0.0, 0.0, 0.0, 0.0, 0.0, 0.0, 0.0, 0.0, 0.0, 0.0, 0.0, 0.0, 0.0, 0.0, 0.0, 0.0, 0.0, 0.0, 0.0, 0.0, 0.0, 0.0, 0.0, 0.0, 0.0, 0.0, 0.0, 0.0, 0.0, 0.0, 0.0, 0.0, 0.0, 0.0, 0.0, 0.0, 0.0, 0.0, 0.0, 0.0, 0.0, 0.0, 0.0, 0.0, 0.0, 0.0, 0.0, 0.0, 0.0, 0.0, 0.0, 0.0, 0.0, 0.0, 0.0, 0.0, 0.0, 0.0, 0.0, 0.0, 0.0, 0.0, 0.0, 0.0, 0.0, 0.0, 0.0, 0.0, 0.0, 0.0, 0.0, 0.0, 0.0, 0.0, 0.0, 0.0, 0.0, 0.0, 0.0, 0.0, 0.0, 0.0, 0.0, 0.0, 0.0, 0.0, 0.0, 0.0, 0.0, 0.0, 0.0, 0.0, 0.0, 0.0, 0.0, 0.0, 0.0, 0.0, 0.0, 0.0, 0.0, 0.0, 0.0, 0.0, 0.0, 0.0, 0.0, 0.0, 0.0, 0.0, 0.0, 0.0, 0.0, 0.0, 0.0, 0.0, 0.0, 0.0, 0.0, 0.0, 0.0, 0.0, 0.0, 0.0, 0.0, 0.0, 0.0, 0.0, 0.0, 0.0, 0.0, 0.0, 0.0, 0.0, 0.0, 0.0, 0.0, 0.0, 0.0, 0.0, 0.0, 0.0, 0.0, 0.0, 0.0, 0.0, 0.0, 0.0, 0.0, 0.0, 0.0, 0.0, 0.0, 0.0, 0.0, 0.0, 0.0, 0.0, 0.0, 0.0, 0.0, 0.0, 0.0, 0.0, 0.0, 0.0, 0.0, 0.0, 0.0, 0.0, 0.0, 0.0, 0.0, 0.0, 0.0, 0.0, 0.0, 0.0, 0.0, 0.0, 0.0, 0.0, 0.0, 0.0, 0.0, 0.0, 0.0, 0.0, 0.0, 0.0, 0.0, 0.0, 0.0, 0.0, 0.0, 0.0, 0.0, 0.0, 0.0, 0.0, 0.0, 0.0, 0.0, 0.0, 0.0, 0.0, 0.0, 0.0, 0.0, 0.0, 0.0, 0.0, 0.0, 0.0, 0.0, 0.0, 0.0, 0.0, 0.0, 0.0, 0.0, 0.0, 0.0, 0.0, 0.0, 0.0, 0.0, 0.0, 0.0, 0.0, 0.0, 0.0, 0.0, 0.0, 0.0, 0.0, 0.0, 0.0, 0.0, 0.0, 0.0, 0.0, 0.0, 0.0, 0.0, 0.0, 0.0, 0.0, 0.0, 0.0, 0.0, 0.0, 0.0, 0.0, 0.0, 0.0, 0.0, 0.0, 0.0, 0.0, 0.0, 0.0, 0.0, 0.0, 0.0, 0.0, 0.0, 0.0, 0.0, 0.0, 0.0, 0.0, 0.0, 0.0, 0.0, 0.0, 0.0, 0.0, 0.0, 0.0, 0.0, 0.0, 0.0, 0.0, 0.0, 0.0, 0.0, 0.0, 0.0, 0.0, 0.0, 0.0, 0.0, 0.0, 0.0, 0.0, 0.0, 0.0, 0.0, 0.0, 0.0, 0.0, 0.0, 0.0, 0.0, 0.0, 0.0, 0.0, 0.0, 0.0, 0.0, 0.0, 0.0, 0.0, 0.0, 0.0, 0.0, 0.0, 0.0, 0.0, 0.0, 0.0, 0.0, 0.0, 0.0, 0.0, 0.0, 0.0, 0.0, 0.0, 0.0, 0.0, 0.0, 0.0, 0.0, 0.0, 0.0, 0.0, 0.0, 0.0, 0.0, 0.0, 0.0, 0.0, 0.0, 0.0, 0.0, 0.0, 0.0, 0.0, 0.0, 0.0, 0.0, 0.0, 0.0, 0.0, 0.0, 0.0, 0.0, 0.0, 0.0, 0.0, 0.0, 0.0, 0.0, 0.0, 0.0, 0.0, 0.0, 0.0, 0.0, 0.0, 0.0, 0.0, 0.0, 0.0, 0.0, 0.0, 0.0, 0.0, 0.0, 0.0, 0.0, 0.0, 0.0, 0.0, 0.0, 0.0, 0.0, 0.0, 0.0, 0.0, 0.0, 0.0, 0.0, 0.0, 0.0, 0.0, 0.0, 0.0, 0.0, 0.0, 0.0, 0.0, 0.0, 0.0, 0.0, 0.0, 0.0, 0.0, 0.0, 0.0, 0.0, 0.0, 0.0, 0.0, 0.0, 0.0, 0.0, 0.0, 0.0, 0.0, 0.0, 0.0, 0.0, 0.0, 0.0, 0.0, 0.0, 0.0, 0.0, 0.0, 0.0, 0.0, 0.0, 0.0, 0.0, 0.0, 0.0, 0.0, 0.0, 0.0, 0.0, 0.0, 0.0, 0.0, 0.0, 0.0, 0.0, 0.0, 0.0, 0.0, 0.0, 0.0, 0.0, 0.0, 0.0, 0.0, 0.0, 0.0, 0.0, 0.0, 0.0, 0.0, 0.0, 0.0, 0.0, 0.0, 0.0, 0.0, 0.0, 0.0, 0.0, 0.0, 0.0, 0.0, 0.0, 0.0, 0.0, 0.0, 0.0, 0.0, 0.0, 0.0, 0.0, 0.0, 0.0, 0.0, 0.0, 0.0, 0.0, 0.0, 0.0, 0.0, 0.0, 0.0, 0.0, 0.0, 0.0, 0.0, 0.0, 0.0, 0.0, 0.0, 0.0, 0.0, 0.0, 0.0, 0.0, 0.0, 0.0, 0.0, 0.0, 0.0, 0.0, 0.0, 0.0, 0.0, 0.0, 0.0, 0.0, 0.0, 0.0, 0.0, 0.0, 0.0, 0.0, 0.0, 0.0, 0.0, 0.0, 0.0, 0.0, 0.0, 0.0, 0.0, 0.0, 0.0, 0.0, 0.0, 0.0, 0.0, 0.0, 0.0, 0.0, 0.0, 0.0, 0.0, 0.0, 0.0, 0.0, 0.0, 0.0, 0.0, 0.0, 0.0, 0.0, 0.0, 0.0, 0.0, 0.0, 0.0, 0.0, 0.0, 0.0, 0.0, 0.0, 0.0, 0.0, 0.0, 0.0, 0.0, 0.0, 0.0, 0.0, 0.0, 0.0, 0.0, 0.0, 0.0, 0.0, 0.0, 0.0, 0.0, 0.0, 0.0, 0.0, 0.0, 0.0, 0.0, 0.0, 0.0, 0.0, 0.0, 0.0, 0.0, 0.0, 0.0, 0.0, 0.0, 0.0, 0.0, 0.0, 0.0, 0.0, 0.0, 0.0, 0.0, 0.0, 0.0, 0.0, 0.0, 0.0, 0.0, 0.0, 0.0, 0.0, 0.0, 0.0, 0.0, 0.0, 0.0, 0.0, 0.0, 0.0, 0.0, 0.0, 0.0, 0.0, 0.0, 0.0, 0.0, 0.0, 0.0, 0.0, 0.0, 0.0, 0.0, 0.0, 0.0, 0.0, 0.0, 0.0, 0.0, 0.0, 0.0, 0.0, 0.0, 0.0, 0.0, 0.0, 0.0, 0.0, 0.0, 0.0, 0.0, 0.0, 0.0, 0.0, 0.0, 0.0, 0.0, 0.0, 0.0, 0.0, 0.0, 0.0, 0.0, 0.0, 0.0, 0.0, 0.0, 0.0, 0.0, 0.0, 0.0, 0.0, 0.0, 0.0, 0.0, 0.0, 0.0, 0.0, 0.0, 0.0, 0.0, 0.0, 0.0, 0.0, 0.0, 0.0, 0.0, 0.0, 0.0, 0.0, 0.0, 0.0, 0.0, 0.0, 0.0, 0.0, 0.0, 0.0, 0.0, 0.0, 0.0, 0.0, 0.0, 0.0, 0.0, 0.0, 0.0, 0.0, 0.0, 0.0, 0.0, 0.0, 0.0, 0.0, 0.0, 0.0, 0.0, 0.0, 0.0, 0.0, 0.0, 0.0, 0.0, 0.0, 0.0, 0.0, 0.0, 0.0, 0.0, 0.0, 0.0, 0.0, 0.0, 0.0, 0.0, 0.0, 0.0, 0.0, 0.0, 0.0, 0.0, 0.0, 0.0, 0.0, 0.0, 0.0, 0.0, 0.0, 0.0, 0.0, 0.0, 0.0, 0.0, 0.0, 0.0, 0.0, 0.0, 0.0, 0.0, 0.0, 0.0, 0.0, 0.0, 0.0, 0.0, 0.0, 0.0, 0.0, 0.0, 0.0, 0.0, 0.0, 0.0, 0.0, 0.0, 0.0, 0.0, 0.0, 0.0, 0.0, 0.0, 0.0, 0.0, 0.0, 0.0, 0.0, 0.0, 0.0, 0.0, 0.0, 0.0, 0.0, 0.0, 0.0, 0.0, 0.0, 0.0, 0.0, 0.0, 0.0, 0.0, 0.0, 0.0, 0.0, 0.0, 0.0, 0.0, 0.0, 0.0, 0.0, 0.0, 0.0, 0.0, 0.0, 0.0, 0.0, 0.0, 0.0, 0.0, 0.0, 0.0, 0.0, 0.0, 0.0, 0.0, 0.0, 0.0, 0.0, 0.0, 0.0, 0.0, 0.0, 0.0, 0.0, 0.0, 0.0, 0.0, 0.0, 0.0, 0.0, 0.0, 0.0, 0.0, 0.0, 0.0, 0.0, 0.0, 0.0, 0.0, 0.0, 0.0, 0.0, 0.0, 0.0, 0.0, 0.0, 0.0, 0.0, 0.0, 0.0, 0.0, 0.0, 0.0, 0.0, 0.0, 0.0, 0.0, 0.0, 0.0, 0.0, 0.0, 0.0, 0.0, 0.0, 0.0, 0.0, 0.0, 0.0, 0.0, 0.0, 0.0, 0.0, 0.0, 0.0, 0.0, 0.0, 0.0, 0.0, 0.0, 0.0, 0.0, 0.0, 0.0, 0.0, 0.0, 0.0, 0.0, 0.0, 0.0, 0.0, 0.0, 0.0, 0.0, 0.0, 0.0, 0.0, 0.0, 0.0, 0.0, 0.0, 0.0, 0.0, 0.0, 0.0, 0.0, 0.0, 0.0, 0.0, 0.0, 0.0, 0.0, 0.0, 0.0, 0.0, 0.0, 0.0, 0.0, 0.0, 0.0, 0.0, 0.0, 0.0, 0.0, 0.0, 0.0, 0.0, 0.0, 0.0, 0.0, 0.0, 0.0, 0.0, 0.0, 0.0, 0.0, 0.0, 0.0, 0.0, 0.0, 0.0, 0.0, 0.0, 0.0, 0.0, 0.0, 0.0, 0.0, 0.0, 0.0, 0.0, 0.0, 0.0, 0.0, 0.0, 0.0, 0.0, 0.0, 0.0, 0.0, 0.0, 0.0, 0.0, 0.0, 0.0, 0.0, 0.0, 0.0, 0.0, 0.0, 0.0, 0.0, 0.0, 0.0, 0.0, 0.0, 0.0, 0.0, 0.0, 0.0, 0.0, 0.0, 0.0, 0.0, 0.0, 0.0, 0.0, 0.0, 0.0, 0.0, 0.0, 0.0, 0.0, 0.0, 0.0, 0.0, 0.0, 0.0, 0.0, 0.0, 0.0, 0.0, 0.0, 0.0, 0.0, 0.0, 0.0, 0.0, 0.0, 0.0, 0.0, 0.0, 0.0, 0.0, 0.0, 0.0, 0.0, 0.0, 0.0, 0.0, 0.0, 0.0, 0.0, 0.0, 0.0, 0.0, 0.0, 0.0, 0.0, 0.0, 0.0, 0.0, 0.0, 0.0, 0.0, 0.0, 0.0, 0.0, 0.0, 0.0, 0.0, 0.0, 0.0, 0.0, 0.0, 0.0, 0.0, 0.0, 0.0, 0.0, 0.0, 0.0, 0.0, 0.0, 0.0, 0.0, 0.0, 0.0, 0.0, 0.0, 0.0, 0.0, 0.0, 0.0, 0.0, 0.0, 0.0, 0.0, 0.0, 0.0, 0.0, 0.0, 0.0, 0.0, 0.0, 0.0, 0.0, 0.0, 0.0, 0.0, 0.0, 0.0, 0.0, 0.0, 0.0, 0.0, 0.0, 0.0, 0.0, 0.0, 0.0, 0.0, 0.0, 0.0, 0.0, 0.0, 0.0, 0.0, 0.0, 0.0, 0.0, 0.0, 0.0, 0.0, 0.0, 0.0, 0.0, 0.0, 0.0, 0.0, 0.0, 0.0, 0.0, 0.0, 0.0, 0.0, 0.0, 0.0, 0.0, 0.0, 0.0, 0.0])
_uv = me_plane_005.uv_layers.new(name='UVMap.002')
_uv.uv.foreach_set('vector', [0.0, 0.0, 0.0, 0.0, 0.0, 0.0, 0.0, 0.0, 0.0, 0.0, 0.0, 0.0, 0.0, 0.0, 0.0, 0.0, 0.0, 0.0, 0.0, 0.0, 0.0, 0.0, 0.0, 0.0, 0.0, 0.0, 0.0, 0.0, 0.0, 0.0, 0.0, 0.0, 0.0, 0.0, 0.0, 0.0, 0.0, 0.0, 0.0, 0.0, 0.0, 0.0, 0.0, 0.0, 0.0, 0.0, 0.0, 0.0, 0.0, 0.0, 0.0, 0.0, 0.0, 0.0, 0.0, 0.0, 0.0, 0.0, 0.0, 0.0, 0.0, 0.0, 0.0, 0.0, 0.0, 0.0, 0.0, 0.0, 0.0, 0.0, 0.0, 0.0, 0.0, 0.0, 0.0, 0.0, 0.0, 0.0, 0.0, 0.0, 0.0, 0.0, 0.0, 0.0, 0.0, 0.0, 0.0, 0.0, 0.0, 0.0, 0.0, 0.0, 0.0, 0.0, 0.0, 0.0, 0.0, 0.0, 0.0, 0.0, 0.0, 0.0, 0.0, 0.0, 0.0, 0.0, 0.0, 0.0, 0.0, 0.0, 0.0, 0.0, 0.0, 0.0, 0.0, 0.0, 0.0, 0.0, 0.0, 0.0, 0.0, 0.0, 0.0, 0.0, 0.0, 0.0, 0.0, 0.0, 0.0, 0.0, 0.0, 0.0, 0.0, 0.0, 0.0, 0.0, 0.0, 0.0, 0.0, 0.0, 0.0, 0.0, 0.0, 0.0, 0.0, 0.0, 0.0, 0.0, 0.0, 0.0, 0.0, 0.0, 0.0, 0.0, 0.0, 0.0, 0.0, 0.0, 0.0, 0.0, 0.0, 0.0, 0.0, 0.0, 0.0, 0.0, 0.0, 0.0, 0.0, 0.0, 0.0, 0.0, 0.0, 0.0, 0.0, 0.0, 0.0, 0.0, 0.0, 0.0, 0.0, 0.0, 0.0, 0.0, 0.0, 0.0, 0.0, 0.0, 0.0, 0.0, 0.0, 0.0, 0.0, 0.0, 0.0, 0.0, 0.0, 0.0, 0.0, 0.0, 0.0, 0.0, 0.0, 0.0, 0.0, 0.0, 0.0, 0.0, 0.0, 0.0, 0.0, 0.0, 0.0, 0.0, 0.0, 0.0, 0.0, 0.0, 0.0, 0.0, 0.0, 0.0, 0.0, 0.0, 0.0, 0.0, 0.0, 0.0, 0.0, 0.0, 0.0, 0.0, 0.0, 0.0, 0.0, 0.0, 0.0, 0.0, 0.0, 0.0, 0.0, 0.0, 0.0, 0.0, 0.0, 0.0, 0.0, 0.0, 0.0, 0.0, 0.0, 0.0, 0.0, 0.0, 0.0, 0.0, 0.0, 0.0, 0.0, 0.0, 0.0, 0.0, 0.0, 0.0, 0.0, 0.0, 0.0, 0.0, 0.0, 0.0, 0.0, 0.0, 0.0, 0.0, 0.0, 0.0, 0.0, 0.0, 0.0, 0.0, 0.0, 0.0, 0.0, 0.0, 0.0, 0.0, 0.0, 0.0, 0.0, 0.0, 0.0, 0.0, 0.0, 0.0, 0.0, 0.0, 0.0, 0.0, 0.0, 0.0, 0.0, 0.0, 0.0, 0.0, 0.0, 0.0, 0.0, 0.0, 0.0, 0.0, 0.0, 0.0, 0.0, 0.0, 0.0, 0.0, 0.0, 0.0, 0.0, 0.0, 0.0, 0.0, 0.0, 0.0, 0.0, 0.0, 0.0, 0.0, 0.0, 0.0, 0.0, 0.0, 0.0, 0.0, 0.0, 0.0, 0.0, 0.0, 0.0, 0.0, 0.0, 0.0, 0.0, 0.0, 0.0, 0.0, 0.0, 0.0, 0.0, 0.0, 0.0, 0.0, 0.0, 0.0, 0.0, 0.0, 0.0, 0.0, 0.0, 0.0, 0.0, 0.0, 0.0, 0.0, 0.0, 0.0, 0.0, 0.0, 0.0, 0.0, 0.0, 0.0, 0.0, 0.0, 0.0, 0.0, 0.0, 0.0, 0.0, 0.0, 0.0, 0.0, 0.0, 0.0, 0.0, 0.0, 0.0, 0.0, 0.0, 0.0, 0.0, 0.0, 0.0, 0.0, 0.0, 0.0, 0.0, 0.0, 0.0, 0.0, 0.0, 0.0, 0.0, 0.0, 0.0, 0.0, 0.0, 0.0, 0.0, 0.0, 0.0, 0.0, 0.0, 0.0, 0.0, 0.0, 0.0, 0.0, 0.0, 0.0, 0.0, 0.0, 0.0, 0.0, 0.0, 0.0, 0.0, 0.0, 0.0, 0.0, 0.0, 0.0, 0.0, 0.0, 0.0, 0.0, 0.0, 0.0, 0.0, 0.0, 0.0, 0.0, 0.0, 0.0, 0.0, 0.0, 0.0, 0.0, 0.0, 0.0, 0.0, 0.0, 0.0, 0.0, 0.0, 0.0, 0.0, 0.0, 0.0, 0.0, 0.0, 0.0, 0.0, 0.0, 0.0, 0.0, 0.0, 0.0, 0.0, 0.0, 0.0, 0.0, 0.0, 0.0, 0.0, 0.0, 0.0, 0.0, 0.0, 0.0, 0.0, 0.0, 0.0, 0.0, 0.0, 0.0, 0.0, 0.0, 0.0, 0.0, 0.0, 0.0, 0.0, 0.0, 0.0, 0.0, 0.0, 0.0, 0.0, 0.0, 0.0, 0.0, 0.0, 0.0, 0.0, 0.0, 0.0, 0.0, 0.0, 0.0, 0.0, 0.0, 0.0, 0.0, 0.0, 0.0, 0.0, 0.0, 0.0, 0.0, 0.0, 0.0, 0.0, 0.0, 0.0, 0.0, 0.0, 0.0, 0.0, 0.0, 0.0, 0.0, 0.0, 0.0, 0.0, 0.0, 0.0, 0.0, 0.0, 0.0, 0.0, 0.0, 0.0, 0.0, 0.0, 0.0, 0.0, 0.0, 0.0, 0.0, 0.0, 0.0, 0.0, 0.0, 0.0, 0.0, 0.0, 0.0, 0.0, 0.0, 0.0, 0.0, 0.0, 0.0, 0.0, 0.0, 0.0, 0.0, 0.0, 0.0, 0.0, 0.0, 0.0, 0.0, 0.0, 0.0, 0.0, 0.0, 0.0, 0.0, 0.0, 0.0, 0.0, 0.0, 0.0, 0.0, 0.0, 0.0, 0.0, 0.0, 0.0, 0.0, 0.0, 0.0, 0.0, 0.0, 0.0, 0.0, 0.0, 0.0, 0.0, 0.0, 0.0, 0.0, 0.0, 0.0, 0.0, 0.0, 0.0, 0.0, 0.0, 0.0, 0.0, 0.0, 0.0, 0.0, 0.0, 0.0, 0.0, 0.0, 0.0, 0.0, 0.0, 0.0, 0.0, 0.0, 0.0, 0.0, 0.0, 0.0, 0.0, 0.0, 0.0, 0.0, 0.0, 0.0, 0.0, 0.0, 0.0, 0.0, 0.0, 0.0, 0.0, 0.0, 0.0, 0.0, 0.0, 0.0, 0.0, 0.0, 0.0, 0.0, 0.0, 0.0, 0.0, 0.0, 0.0, 0.0, 0.0, 0.0, 0.0, 0.0, 0.0, 0.0, 0.0, 0.0, 0.0, 0.0, 0.0, 0.0, 0.0, 0.0, 0.0, 0.0, 0.0, 0.0, 0.0, 0.0, 0.0, 0.0, 0.0, 0.0, 0.0, 0.0, 0.0, 0.0, 0.0, 0.0, 0.0, 0.0, 0.0, 0.0, 0.0, 0.0, 0.0, 0.0, 0.0, 0.0, 0.0, 0.0, 0.0, 0.0, 0.0, 0.0, 0.0, 0.0, 0.0, 0.0, 0.0, 0.0, 0.0, 0.0, 0.0, 0.0, 0.0, 0.0, 0.0, 0.0, 0.0, 0.0, 0.0, 0.0, 0.0, 0.0, 0.0, 0.0, 0.0, 0.0, 0.0, 0.0, 0.0, 0.0, 0.0, 0.0, 0.0, 0.0, 0.0, 0.0, 0.0, 0.0, 0.0, 0.0, 0.0, 0.0, 0.0, 0.0, 0.0, 0.0, 0.0, 0.0, 0.0, 0.0, 0.0, 0.0, 0.0, 0.0, 0.0, 0.0, 0.0, 0.0, 0.0, 0.0, 0.0, 0.0, 0.0, 0.0, 0.0, 0.0, 0.0, 0.0, 0.0, 0.0, 0.0, 0.0, 0.0, 0.0, 0.0, 0.0, 0.0, 0.0, 0.0, 0.0, 0.0, 0.0, 0.0, 0.0, 0.0, 0.0, 0.0, 0.0, 0.0, 0.0, 0.0, 0.0, 0.0, 0.0, 0.0, 0.0, 0.0, 0.0, 0.0, 0.0, 0.0, 0.0, 0.0, 0.0, 0.0, 0.0, 0.0, 0.0, 0.0, 0.0, 0.0, 0.0, 0.0, 0.0, 0.0, 0.0, 0.0, 0.0, 0.0, 0.0, 0.0, 0.0, 0.0, 0.0, 0.0, 0.0, 0.0, 0.0, 0.0, 0.0, 0.0, 0.0, 0.0, 0.0, 0.0, 0.0, 0.0, 0.0, 0.0, 0.0, 0.0, 0.0, 0.0, 0.0, 0.0, 0.0, 0.0, 0.0, 0.0, 0.0, 0.0, 0.0, 0.0, 0.0, 0.0, 0.0, 0.0, 0.0, 0.0, 0.0, 0.0, 0.0, 0.0, 0.0, 0.0, 0.0, 0.0, 0.0, 0.0, 0.0, 0.0, 0.0, 0.0, 0.0, 0.0, 0.0, 0.0, 0.0, 0.0, 0.0, 0.0, 0.0, 0.0, 0.0, 0.0, 0.0, 0.0, 0.0, 0.0, 0.0, 0.0, 0.0, 0.0, 0.0, 0.0, 0.0, 0.0, 0.0, 0.0, 0.0, 0.0, 0.0, 0.0, 0.0, 0.0, 0.0, 0.0, 0.0, 0.0, 0.0, 0.0, 0.0, 0.0, 0.0, 0.0, 0.0, 0.0, 0.0, 0.0, 0.0, 0.0, 0.0, 0.0, 0.0, 0.0, 0.0, 0.0, 0.0, 0.0, 0.0, 0.0, 0.0, 0.0, 0.0, 0.0, 0.0, 0.0, 0.0, 0.0, 0.0, 0.0, 0.0, 0.0, 0.0, 0.0, 0.0, 0.0, 0.0, 0.0, 0.0, 0.0, 0.0, 0.0, 0.0, 0.0, 0.0, 0.0, 0.0, 0.0, 0.0, 0.0, 0.0, 0.0, 0.0, 0.0, 0.0, 0.0, 0.0, 0.0, 0.0, 0.0, 0.0, 0.0, 0.0, 0.0, 0.0, 0.0, 0.0, 0.0, 0.0, 0.0, 0.0, 0.0, 0.0, 0.0, 0.0, 0.0, 0.0, 0.0, 0.0, 0.0, 0.0, 0.0, 0.0, 0.0, 0.0, 0.0, 0.0, 0.0, 0.0, 0.0, 0.0, 0.0, 0.0, 0.0, 0.0, 0.0, 0.0, 0.0, 0.0, 0.0, 0.0, 0.0, 0.0, 0.0, 0.0, 0.0, 0.0, 0.0, 0.0, 0.0, 0.0, 0.0, 0.0, 0.0, 0.0, 0.0, 0.0, 0.0, 0.0, 0.0, 0.0, 0.0, 0.0, 0.0, 0.0, 0.0, 0.0, 0.0, 0.0, 0.0, 0.0, 0.0, 0.0, 0.0, 0.0, 0.0, 0.0, 0.0, 0.0, 0.0, 0.0, 0.0, 0.0, 0.0, 0.0, 0.0, 0.0, 0.0, 0.0, 0.0, 0.0, 0.0, 0.0, 0.0, 0.0, 0.0, 0.0, 0.0, 0.0, 0.0, 0.0, 0.0, 0.0, 0.0, 0.0, 0.0, 0.0, 0.0, 0.0, 0.0, 0.0, 0.0, 0.0, 0.0, 0.0, 0.0, 0.0, 0.0, 0.0, 0.0, 0.0, 0.0, 0.0, 0.0, 0.0, 0.0, 0.0, 0.0, 0.0, 0.0, 0.0, 0.0, 0.0, 0.0, 0.0, 0.0, 0.0, 0.0, 0.0, 0.0, 0.0, 0.0, 0.0, 0.0, 0.0, 0.0, 0.0, 0.0, 0.0, 0.0, 0.0, 0.0, 0.0, 0.0, 0.0, 0.0, 0.0, 0.0, 0.0, 0.0, 0.0, 0.0, 0.0, 0.0, 0.0, 0.0, 0.0, 0.0, 0.0, 0.0, 0.0, 0.0, 0.0, 0.0, 0.0, 0.0, 0.0, 0.0, 0.0, 0.0, 0.0, 0.0, 0.0, 0.0, 0.0, 0.0, 0.0, 0.0, 0.0, 0.0, 0.0, 0.0, 0.0, 0.0, 0.0, 0.0, 0.0, 0.0, 0.0, 0.0, 0.0, 0.0, 0.0, 0.0, 0.0, 0.0, 0.0, 0.0, 0.0, 0.0, 0.0, 0.0, 0.0, 0.0, 0.0, 0.0, 0.0, 0.0, 0.0, 0.0, 0.0, 0.0, 0.0, 0.0, 0.0, 0.0, 0.0, 0.0, 0.0, 0.0, 0.0, 0.0, 0.0, 0.0, 0.0, 0.0, 0.0, 0.0, 0.0, 0.0, 0.0, 0.0, 0.0, 0.0, 0.0, 0.0, 0.0, 0.0, 0.0, 0.0, 0.0, 0.0, 0.0, 0.0, 0.0, 0.0, 0.0, 0.0, 0.0, 0.0, 0.0, 0.0, 0.0, 0.0, 0.0, 0.0, 0.0, 0.0, 0.0, 0.0, 0.0, 0.0, 0.0, 0.0, 0.0, 0.0, 0.0, 0.0, 0.0, 0.0, 0.0, 0.0, 0.0, 0.0, 0.0, 0.0, 0.0, 0.0, 0.0, 0.0, 0.0, 0.0, 0.0, 0.0, 0.0, 0.0, 0.0, 0.0, 0.0, 0.0, 0.0, 0.0, 0.0, 0.0, 0.0, 0.0, 0.0, 0.0, 0.0, 0.0, 0.0, 0.0, 0.0, 0.0, 0.0, 0.0, 0.0, 0.0, 0.0, 0.0, 0.0, 0.0, 0.0, 0.0, 0.0, 0.0, 0.0, 0.0, 0.0, 0.0, 0.0, 0.0, 0.0, 0.0, 0.0, 0.0, 0.0, 0.0, 0.0, 0.0, 0.0, 0.0, 0.0, 0.0, 0.0, 0.0, 0.0, 0.0, 0.0, 0.0, 0.0, 0.0, 0.0, 0.0, 0.0, 0.0, 0.0, 0.0, 0.0, 0.0, 0.0, 0.0, 0.0, 0.0, 0.0, 0.0, 0.0, 0.0, 0.0, 0.0, 0.0, 0.0, 0.0, 0.0, 0.0, 0.0, 0.0, 0.0, 0.0, 0.0, 0.0, 0.0, 0.0, 0.0, 0.0, 0.0, 0.0, 0.0, 0.0, 0.0, 0.0, 0.0, 0.0, 0.0, 0.0, 0.0, 0.0, 0.0, 0.0, 0.0, 0.0, 0.0, 0.0, 0.0, 0.0, 0.0, 0.0, 0.0, 0.0, 0.0, 0.0, 0.0, 0.0, 0.0, 0.0, 0.0, 0.0, 0.0, 0.0, 0.0, 0.0, 0.0, 0.0, 0.0, 0.0, 0.0, 0.0, 0.0, 0.0, 0.0, 0.0, 0.0, 0.0, 0.0, 0.0, 0.0, 0.0, 0.0, 0.0, 0.0, 0.0, 0.0, 0.0, 0.0, 0.0, 0.0, 0.0, 0.0, 0.0, 0.0, 0.0, 0.0, 0.0, 0.0, 0.0, 0.0, 0.0, 0.0, 0.0, 0.0, 0.0, 0.0, 0.0, 0.0, 0.0, 0.0, 0.0, 0.0, 0.0, 0.0, 0.0, 0.0, 0.0, 0.0, 0.0, 0.0, 0.0, 0.0, 0.0, 0.0, 0.0, 0.0, 0.0, 0.0, 0.0, 0.0, 0.0, 0.0, 0.0, 0.0, 0.0, 0.0, 0.0, 0.0, 0.0, 0.0, 0.0, 0.0, 0.0, 0.0, 0.0, 0.0, 0.0, 0.0, 0.0, 0.0, 0.0, 0.0, 0.0, 0.0, 0.0, 0.0, 0.0, 0.0, 0.0, 0.0, 0.0, 0.0, 0.0, 0.0, 0.0, 0.0, 0.0, 0.0, 0.0, 0.0, 0.0, 0.0, 0.0, 0.0, 0.0, 0.0, 0.0, 0.0, 0.0, 0.0, 0.0, 0.0, 0.0, 0.0, 0.0, 0.0, 0.0, 0.0, 0.0, 0.0, 0.0, 0.0, 0.0, 0.0, 0.0, 0.0, 0.0, 0.0, 0.0, 0.0, 0.0, 0.0, 0.0, 0.0, 0.0, 0.0, 0.0, 0.0, 0.0, 0.0, 0.0, 0.0, 0.0, 0.0, 0.0, 0.0, 0.0, 0.0, 0.0, 0.0, 0.0, 0.0, 0.0, 0.0, 0.0, 0.0, 0.0, 0.0, 0.0, 0.0, 0.0, 0.0, 0.0, 0.0, 0.0, 0.0, 0.0, 0.0, 0.0, 0.0, 0.0, 0.0, 0.0, 0.0, 0.0, 0.0, 0.0, 0.0, 0.0, 0.0, 0.0, 0.0, 0.0, 0.0, 0.0, 0.0, 0.0, 0.0, 0.0, 0.0, 0.0, 0.0, 0.0, 0.0, 0.0, 0.0, 0.0, 0.0, 0.0, 0.0, 0.0, 0.0, 0.0, 0.0, 0.0, 0.0, 0.0, 0.0, 0.0, 0.0, 0.0, 0.0, 0.0, 0.0, 0.0, 0.0, 0.0, 0.0, 0.0, 0.0, 0.0, 0.0, 0.0, 0.0, 0.0, 0.0, 0.0, 0.0, 0.0, 0.0, 0.0, 0.0, 0.0, 0.0, 0.0, 0.0, 0.0, 0.0, 0.0, 0.0, 0.0, 0.0, 0.0, 0.0, 0.0, 0.0, 0.0, 0.0, 0.0, 0.0, 0.0, 0.0, 0.0, 0.0, 0.0, 0.0, 0.0, 0.0, 0.0, 0.0, 0.0, 0.0, 0.0, 0.0, 0.0, 0.0, 0.0, 0.0, 0.0, 0.0, 0.0, 0.0, 0.0, 0.0, 0.0, 0.0, 0.0, 0.0, 0.0, 0.0, 0.0, 0.0, 0.0, 0.0, 0.0, 0.0, 0.0, 0.0, 0.0, 0.0, 0.0, 0.0, 0.0, 0.0, 0.0, 0.0, 0.0, 0.0, 0.0, 0.0, 0.0, 0.0, 0.0, 0.0, 0.0, 0.0, 0.0, 0.0, 0.0, 0.0, 0.0, 0.0, 0.0, 0.0, 0.0, 0.0, 0.0, 0.0, 0.0, 0.0, 0.0, 0.0, 0.0, 0.0, 0.0, 0.0, 0.0, 0.0, 0.0, 0.0, 0.0, 0.0, 0.0, 0.0, 0.0, 0.0, 0.0, 0.0, 0.0, 0.0, 0.0, 0.0, 0.0, 0.0, 0.0, 0.0, 0.0, 0.0, 0.0, 0.0, 0.0, 0.0, 0.0, 0.0, 0.0, 0.0, 0.0, 0.0, 0.0, 0.0, 0.0, 0.0, 0.0, 0.0, 0.0, 0.0, 0.0, 0.0, 0.0, 0.0, 0.0, 0.0, 0.0, 0.0, 0.0, 0.0, 0.0, 0.0, 0.0, 0.0, 0.0, 0.0, 0.0, 0.0, 0.0])
_uv = me_plane_005.uv_layers.new(name='UVMap.003')
_uv.uv.foreach_set('vector', [0.0, 0.0, 0.0, 0.0, 0.0, 0.0, 0.0, 0.0, 0.0, 0.0, 0.0, 0.0, 0.0, 0.0, 0.0, 0.0, 0.0, 0.0, 0.0, 0.0, 0.0, 0.0, 0.0, 0.0, 0.0, 0.0, 0.0, 0.0, 0.0, 0.0, 0.0, 0.0, 0.0, 0.0, 0.0, 0.0, 0.0, 0.0, 0.0, 0.0, 0.0, 0.0, 0.0, 0.0, 0.0, 0.0, 0.0, 0.0, 0.0, 0.0, 0.0, 0.0, 0.0, 0.0, 0.0, 0.0, 0.0, 0.0, 0.0, 0.0, 0.0, 0.0, 0.0, 0.0, 0.0, 0.0, 0.0, 0.0, 0.0, 0.0, 0.0, 0.0, 0.0, 0.0, 0.0, 0.0, 0.0, 0.0, 0.0, 0.0, 0.0, 0.0, 0.0, 0.0, 0.0, 0.0, 0.0, 0.0, 0.0, 0.0, 0.0, 0.0, 0.0, 0.0, 0.0, 0.0, 0.0, 0.0, 0.0, 0.0, 0.0, 0.0, 0.0, 0.0, 0.0, 0.0, 0.0, 0.0, 0.0, 0.0, 0.0, 0.0, 0.0, 0.0, 0.0, 0.0, 0.0, 0.0, 0.0, 0.0, 0.0, 0.0, 0.0, 0.0, 0.0, 0.0, 0.0, 0.0, 0.0, 0.0, 0.0, 0.0, 0.0, 0.0, 0.0, 0.0, 0.0, 0.0, 0.0, 0.0, 0.0, 0.0, 0.0, 0.0, 0.0, 0.0, 0.0, 0.0, 0.0, 0.0, 0.0, 0.0, 0.0, 0.0, 0.0, 0.0, 0.0, 0.0, 0.0, 0.0, 0.0, 0.0, 0.0, 0.0, 0.0, 0.0, 0.0, 0.0, 0.0, 0.0, 0.0, 0.0, 0.0, 0.0, 0.0, 0.0, 0.0, 0.0, 0.0, 0.0, 0.0, 0.0, 0.0, 0.0, 0.0, 0.0, 0.0, 0.0, 0.0, 0.0, 0.0, 0.0, 0.0, 0.0, 0.0, 0.0, 0.0, 0.0, 0.0, 0.0, 0.0, 0.0, 0.0, 0.0, 0.0, 0.0, 0.0, 0.0, 0.0, 0.0, 0.0, 0.0, 0.0, 0.0, 0.0, 0.0, 0.0, 0.0, 0.0, 0.0, 0.0, 0.0, 0.0, 0.0, 0.0, 0.0, 0.0, 0.0, 0.0, 0.0, 0.0, 0.0, 0.0, 0.0, 0.0, 0.0, 0.0, 0.0, 0.0, 0.0, 0.0, 0.0, 0.0, 0.0, 0.0, 0.0, 0.0, 0.0, 0.0, 0.0, 0.0, 0.0, 0.0, 0.0, 0.0, 0.0, 0.0, 0.0, 0.0, 0.0, 0.0, 0.0, 0.0, 0.0, 0.0, 0.0, 0.0, 0.0, 0.0, 0.0, 0.0, 0.0, 0.0, 0.0, 0.0, 0.0, 0.0, 0.0, 0.0, 0.0, 0.0, 0.0, 0.0, 0.0, 0.0, 0.0, 0.0, 0.0, 0.0, 0.0, 0.0, 0.0, 0.0, 0.0, 0.0, 0.0, 0.0, 0.0, 0.0, 0.0, 0.0, 0.0, 0.0, 0.0, 0.0, 0.0, 0.0, 0.0, 0.0, 0.0, 0.0, 0.0, 0.0, 0.0, 0.0, 0.0, 0.0, 0.0, 0.0, 0.0, 0.0, 0.0, 0.0, 0.0, 0.0, 0.0, 0.0, 0.0, 0.0, 0.0, 0.0, 0.0, 0.0, 0.0, 0.0, 0.0, 0.0, 0.0, 0.0, 0.0, 0.0, 0.0, 0.0, 0.0, 0.0, 0.0, 0.0, 0.0, 0.0, 0.0, 0.0, 0.0, 0.0, 0.0, 0.0, 0.0, 0.0, 0.0, 0.0, 0.0, 0.0, 0.0, 0.0, 0.0, 0.0, 0.0, 0.0, 0.0, 0.0, 0.0, 0.0, 0.0, 0.0, 0.0, 0.0, 0.0, 0.0, 0.0, 0.0, 0.0, 0.0, 0.0, 0.0, 0.0, 0.0, 0.0, 0.0, 0.0, 0.0, 0.0, 0.0, 0.0, 0.0, 0.0, 0.0, 0.0, 0.0, 0.0, 0.0, 0.0, 0.0, 0.0, 0.0, 0.0, 0.0, 0.0, 0.0, 0.0, 0.0, 0.0, 0.0, 0.0, 0.0, 0.0, 0.0, 0.0, 0.0, 0.0, 0.0, 0.0, 0.0, 0.0, 0.0, 0.0, 0.0, 0.0, 0.0, 0.0, 0.0, 0.0, 0.0, 0.0, 0.0, 0.0, 0.0, 0.0, 0.0, 0.0, 0.0, 0.0, 0.0, 0.0, 0.0, 0.0, 0.0, 0.0, 0.0, 0.0, 0.0, 0.0, 0.0, 0.0, 0.0, 0.0, 0.0, 0.0, 0.0, 0.0, 0.0, 0.0, 0.0, 0.0, 0.0, 0.0, 0.0, 0.0, 0.0, 0.0, 0.0, 0.0, 0.0, 0.0, 0.0, 0.0, 0.0, 0.0, 0.0, 0.0, 0.0, 0.0, 0.0, 0.0, 0.0, 0.0, 0.0, 0.0, 0.0, 0.0, 0.0, 0.0, 0.0, 0.0, 0.0, 0.0, 0.0, 0.0, 0.0, 0.0, 0.0, 0.0, 0.0, 0.0, 0.0, 0.0, 0.0, 0.0, 0.0, 0.0, 0.0, 0.0, 0.0, 0.0, 0.0, 0.0, 0.0, 0.0, 0.0, 0.0, 0.0, 0.0, 0.0, 0.0, 0.0, 0.0, 0.0, 0.0, 0.0, 0.0, 0.0, 0.0, 0.0, 0.0, 0.0, 0.0, 0.0, 0.0, 0.0, 0.0, 0.0, 0.0, 0.0, 0.0, 0.0, 0.0, 0.0, 0.0, 0.0, 0.0, 0.0, 0.0, 0.0, 0.0, 0.0, 0.0, 0.0, 0.0, 0.0, 0.0, 0.0, 0.0, 0.0, 0.0, 0.0, 0.0, 0.0, 0.0, 0.0, 0.0, 0.0, 0.0, 0.0, 0.0, 0.0, 0.0, 0.0, 0.0, 0.0, 0.0, 0.0, 0.0, 0.0, 0.0, 0.0, 0.0, 0.0, 0.0, 0.0, 0.0, 0.0, 0.0, 0.0, 0.0, 0.0, 0.0, 0.0, 0.0, 0.0, 0.0, 0.0, 0.0, 0.0, 0.0, 0.0, 0.0, 0.0, 0.0, 0.0, 0.0, 0.0, 0.0, 0.0, 0.0, 0.0, 0.0, 0.0, 0.0, 0.0, 0.0, 0.0, 0.0, 0.0, 0.0, 0.0, 0.0, 0.0, 0.0, 0.0, 0.0, 0.0, 0.0, 0.0, 0.0, 0.0, 0.0, 0.0, 0.0, 0.0, 0.0, 0.0, 0.0, 0.0, 0.0, 0.0, 0.0, 0.0, 0.0, 0.0, 0.0, 0.0, 0.0, 0.0, 0.0, 0.0, 0.0, 0.0, 0.0, 0.0, 0.0, 0.0, 0.0, 0.0, 0.0, 0.0, 0.0, 0.0, 0.0, 0.0, 0.0, 0.0, 0.0, 0.0, 0.0, 0.0, 0.0, 0.0, 0.0, 0.0, 0.0, 0.0, 0.0, 0.0, 0.0, 0.0, 0.0, 0.0, 0.0, 0.0, 0.0, 0.0, 0.0, 0.0, 0.0, 0.0, 0.0, 0.0, 0.0, 0.0, 0.0, 0.0, 0.0, 0.0, 0.0, 0.0, 0.0, 0.0, 0.0, 0.0, 0.0, 0.0, 0.0, 0.0, 0.0, 0.0, 0.0, 0.0, 0.0, 0.0, 0.0, 0.0, 0.0, 0.0, 0.0, 0.0, 0.0, 0.0, 0.0, 0.0, 0.0, 0.0, 0.0, 0.0, 0.0, 0.0, 0.0, 0.0, 0.0, 0.0, 0.0, 0.0, 0.0, 0.0, 0.0, 0.0, 0.0, 0.0, 0.0, 0.0, 0.0, 0.0, 0.0, 0.0, 0.0, 0.0, 0.0, 0.0, 0.0, 0.0, 0.0, 0.0, 0.0, 0.0, 0.0, 0.0, 0.0, 0.0, 0.0, 0.0, 0.0, 0.0, 0.0, 0.0, 0.0, 0.0, 0.0, 0.0, 0.0, 0.0, 0.0, 0.0, 0.0, 0.0, 0.0, 0.0, 0.0, 0.0, 0.0, 0.0, 0.0, 0.0, 0.0, 0.0, 0.0, 0.0, 0.0, 0.0, 0.0, 0.0, 0.0, 0.0, 0.0, 0.0, 0.0, 0.0, 0.0, 0.0, 0.0, 0.0, 0.0, 0.0, 0.0, 0.0, 0.0, 0.0, 0.0, 0.0, 0.0, 0.0, 0.0, 0.0, 0.0, 0.0, 0.0, 0.0, 0.0, 0.0, 0.0, 0.0, 0.0, 0.0, 0.0, 0.0, 0.0, 0.0, 0.0, 0.0, 0.0, 0.0, 0.0, 0.0, 0.0, 0.0, 0.0, 0.0, 0.0, 0.0, 0.0, 0.0, 0.0, 0.0, 0.0, 0.0, 0.0, 0.0, 0.0, 0.0, 0.0, 0.0, 0.0, 0.0, 0.0, 0.0, 0.0, 0.0, 0.0, 0.0, 0.0, 0.0, 0.0, 0.0, 0.0, 0.0, 0.0, 0.0, 0.0, 0.0, 0.0, 0.0, 0.0, 0.0, 0.0, 0.0, 0.0, 0.0, 0.0, 0.0, 0.0, 0.0, 0.0, 0.0, 0.0, 0.0, 0.0, 0.0, 0.0, 0.0, 0.0, 0.0, 0.0, 0.0, 0.0, 0.0, 0.0, 0.0, 0.0, 0.0, 0.0, 0.0, 0.0, 0.0, 0.0, 0.0, 0.0, 0.0, 0.0, 0.0, 0.0, 0.0, 0.0, 0.0, 0.0, 0.0, 0.0, 0.0, 0.0, 0.0, 0.0, 0.0, 0.0, 0.0, 0.0, 0.0, 0.0, 0.0, 0.0, 0.0, 0.0, 0.0, 0.0, 0.0, 0.0, 0.0, 0.0, 0.0, 0.0, 0.0, 0.0, 0.0, 0.0, 0.0, 0.0, 0.0, 0.0, 0.0, 0.0, 0.0, 0.0, 0.0, 0.0, 0.0, 0.0, 0.0, 0.0, 0.0, 0.0, 0.0, 0.0, 0.0, 0.0, 0.0, 0.0, 0.0, 0.0, 0.0, 0.0, 0.0, 0.0, 0.0, 0.0, 0.0, 0.0, 0.0, 0.0, 0.0, 0.0, 0.0, 0.0, 0.0, 0.0, 0.0, 0.0, 0.0, 0.0, 0.0, 0.0, 0.0, 0.0, 0.0, 0.0, 0.0, 0.0, 0.0, 0.0, 0.0, 0.0, 0.0, 0.0, 0.0, 0.0, 0.0, 0.0, 0.0, 0.0, 0.0, 0.0, 0.0, 0.0, 0.0, 0.0, 0.0, 0.0, 0.0, 0.0, 0.0, 0.0, 0.0, 0.0, 0.0, 0.0, 0.0, 0.0, 0.0, 0.0, 0.0, 0.0, 0.0, 0.0, 0.0, 0.0, 0.0, 0.0, 0.0, 0.0, 0.0, 0.0, 0.0, 0.0, 0.0, 0.0, 0.0, 0.0, 0.0, 0.0, 0.0, 0.0, 0.0, 0.0, 0.0, 0.0, 0.0, 0.0, 0.0, 0.0, 0.0, 0.0, 0.0, 0.0, 0.0, 0.0, 0.0, 0.0, 0.0, 0.0, 0.0, 0.0, 0.0, 0.0, 0.0, 0.0, 0.0, 0.0, 0.0, 0.0, 0.0, 0.0, 0.0, 0.0, 0.0, 0.0, 0.0, 0.0, 0.0, 0.0, 0.0, 0.0, 0.0, 0.0, 0.0, 0.0, 0.0, 0.0, 0.0, 0.0, 0.0, 0.0, 0.0, 0.0, 0.0, 0.0, 0.0, 0.0, 0.0, 0.0, 0.0, 0.0, 0.0, 0.0, 0.0, 0.0, 0.0, 0.0, 0.0, 0.0, 0.0, 0.0, 0.0, 0.0, 0.0, 0.0, 0.0, 0.0, 0.0, 0.0, 0.0, 0.0, 0.0, 0.0, 0.0, 0.0, 0.0, 0.0, 0.0, 0.0, 0.0, 0.0, 0.0, 0.0, 0.0, 0.0, 0.0, 0.0, 0.0, 0.0, 0.0, 0.0, 0.0, 0.0, 0.0, 0.0, 0.0, 0.0, 0.0, 0.0, 0.0, 0.0, 0.0, 0.0, 0.0, 0.0, 0.0, 0.0, 0.0, 0.0, 0.0, 0.0, 0.0, 0.0, 0.0, 0.0, 0.0, 0.0, 0.0, 0.0, 0.0, 0.0, 0.0, 0.0, 0.0, 0.0, 0.0, 0.0, 0.0, 0.0, 0.0, 0.0, 0.0, 0.0, 0.0, 0.0, 0.0, 0.0, 0.0, 0.0, 0.0, 0.0, 0.0, 0.0, 0.0, 0.0, 0.0, 0.0, 0.0, 0.0, 0.0, 0.0, 0.0, 0.0, 0.0, 0.0, 0.0, 0.0, 0.0, 0.0, 0.0, 0.0, 0.0, 0.0, 0.0, 0.0, 0.0, 0.0, 0.0, 0.0, 0.0, 0.0, 0.0, 0.0, 0.0, 0.0, 0.0, 0.0, 0.0, 0.0, 0.0, 0.0, 0.0, 0.0, 0.0, 0.0, 0.0, 0.0, 0.0, 0.0, 0.0, 0.0, 0.0, 0.0, 0.0, 0.0, 0.0, 0.0, 0.0, 0.0, 0.0, 0.0, 0.0, 0.0, 0.0, 0.0, 0.0, 0.0, 0.0, 0.0, 0.0, 0.0, 0.0, 0.0, 0.0, 0.0, 0.0, 0.0, 0.0, 0.0, 0.0, 0.0, 0.0, 0.0, 0.0, 0.0, 0.0, 0.0, 0.0, 0.0, 0.0, 0.0, 0.0, 0.0, 0.0, 0.0, 0.0, 0.0, 0.0, 0.0, 0.0, 0.0, 0.0, 0.0, 0.0, 0.0, 0.0, 0.0, 0.0, 0.0, 0.0, 0.0, 0.0, 0.0, 0.0, 0.0, 0.0, 0.0, 0.0, 0.0, 0.0, 0.0, 0.0, 0.0, 0.0, 0.0, 0.0, 0.0, 0.0, 0.0, 0.0, 0.0, 0.0, 0.0, 0.0, 0.0, 0.0, 0.0, 0.0, 0.0, 0.0, 0.0, 0.0, 0.0, 0.0, 0.0, 0.0, 0.0, 0.0, 0.0, 0.0, 0.0, 0.0, 0.0, 0.0, 0.0, 0.0, 0.0, 0.0, 0.0, 0.0, 0.0, 0.0, 0.0, 0.0, 0.0, 0.0, 0.0, 0.0, 0.0, 0.0, 0.0, 0.0, 0.0, 0.0, 0.0, 0.0, 0.0, 0.0, 0.0, 0.0, 0.0, 0.0, 0.0, 0.0, 0.0, 0.0, 0.0, 0.0, 0.0, 0.0, 0.0, 0.0, 0.0, 0.0, 0.0, 0.0, 0.0, 0.0, 0.0, 0.0, 0.0, 0.0, 0.0, 0.0, 0.0, 0.0, 0.0, 0.0, 0.0, 0.0, 0.0, 0.0, 0.0, 0.0, 0.0, 0.0, 0.0, 0.0, 0.0, 0.0, 0.0, 0.0, 0.0, 0.0, 0.0, 0.0, 0.0, 0.0, 0.0, 0.0, 0.0, 0.0, 0.0, 0.0, 0.0, 0.0, 0.0, 0.0, 0.0, 0.0, 0.0, 0.0, 0.0, 0.0, 0.0, 0.0, 0.0, 0.0, 0.0, 0.0, 0.0, 0.0, 0.0, 0.0, 0.0, 0.0, 0.0, 0.0, 0.0, 0.0, 0.0, 0.0, 0.0, 0.0, 0.0, 0.0, 0.0, 0.0, 0.0, 0.0, 0.0, 0.0, 0.0, 0.0, 0.0, 0.0, 0.0, 0.0, 0.0, 0.0, 0.0, 0.0, 0.0, 0.0, 0.0, 0.0, 0.0, 0.0, 0.0, 0.0, 0.0, 0.0, 0.0, 0.0, 0.0, 0.0, 0.0, 0.0, 0.0, 0.0, 0.0, 0.0, 0.0, 0.0, 0.0, 0.0, 0.0, 0.0, 0.0, 0.0, 0.0, 0.0, 0.0, 0.0, 0.0, 0.0, 0.0, 0.0, 0.0, 0.0, 0.0, 0.0, 0.0, 0.0, 0.0, 0.0, 0.0, 0.0, 0.0, 0.0, 0.0, 0.0, 0.0, 0.0, 0.0, 0.0, 0.0, 0.0, 0.0, 0.0, 0.0, 0.0, 0.0, 0.0, 0.0, 0.0, 0.0, 0.0, 0.0, 0.0, 0.0, 0.0, 0.0, 0.0, 0.0, 0.0, 0.0, 0.0, 0.0, 0.0, 0.0, 0.0, 0.0, 0.0, 0.0, 0.0, 0.0, 0.0, 0.0, 0.0, 0.0, 0.0, 0.0, 0.0, 0.0, 0.0, 0.0, 0.0, 0.0, 0.0, 0.0, 0.0, 0.0, 0.0, 0.0, 0.0, 0.0, 0.0, 0.0, 0.0, 0.0, 0.0, 0.0, 0.0, 0.0, 0.0, 0.0, 0.0, 0.0, 0.0, 0.0, 0.0, 0.0, 0.0, 0.0, 0.0, 0.0, 0.0, 0.0, 0.0, 0.0, 0.0, 0.0, 0.0, 0.0, 0.0, 0.0, 0.0, 0.0, 0.0, 0.0, 0.0, 0.0, 0.0, 0.0, 0.0, 0.0, 0.0, 0.0, 0.0, 0.0, 0.0, 0.0, 0.0, 0.0, 0.0, 0.0, 0.0, 0.0, 0.0, 0.0, 0.0, 0.0, 0.0, 0.0, 0.0, 0.0, 0.0, 0.0, 0.0, 0.0, 0.0, 0.0, 0.0, 0.0, 0.0, 0.0, 0.0, 0.0, 0.0, 0.0, 0.0, 0.0, 0.0, 0.0, 0.0, 0.0, 0.0, 0.0, 0.0, 0.0, 0.0, 0.0, 0.0, 0.0, 0.0, 0.0, 0.0, 0.0, 0.0, 0.0, 0.0, 0.0, 0.0, 0.0, 0.0, 0.0, 0.0, 0.0, 0.0, 0.0, 0.0, 0.0, 0.0, 0.0, 0.0, 0.0, 0.0, 0.0, 0.0, 0.0, 0.0, 0.0, 0.0, 0.0, 0.0, 0.0, 0.0, 0.0, 0.0, 0.0, 0.0, 0.0, 0.0, 0.0, 0.0, 0.0, 0.0, 0.0, 0.0, 0.0, 0.0, 0.0, 0.0, 0.0, 0.0, 0.0, 0.0, 0.0, 0.0, 0.0, 0.0, 0.0, 0.0, 0.0, 0.0, 0.0, 0.0, 0.0, 0.0, 0.0, 0.0, 0.0, 0.0, 0.0, 0.0, 0.0, 0.0, 0.0, 0.0, 0.0, 0.0, 0.0, 0.0, 0.0, 0.0, 0.0, 0.0, 0.0, 0.0, 0.0, 0.0, 0.0, 0.0, 0.0, 0.0, 0.0, 0.0, 0.0, 0.0, 0.0, 0.0, 0.0, 0.0, 0.0, 0.0, 0.0, 0.0, 0.0, 0.0, 0.0])
me_plane_005.materials.append(mat_material_001)
me_plane_005.use_remesh_preserve_volume = False
me_plane_005.use_remesh_preserve_attributes = False
me_plane_005.use_mirror_vertex_groups = False
me_plane_005.update()
me_plane_001 = bpy.data.meshes.new('Plane.001')
me_plane_001.from_pydata([(0.3536, 0.2362, -0.002758), (-0.3536, 0.2362, -0.002758), (0.3929, 0.1627, -0.002758), (0.4171, 0.08296, -0.002758), (0.3007, 0.3007, -0.002758), (-0.4171, -0.08296, -0.002758), (-3.37e-08, 0.4252, -0.002758), (-0.4252, 2.608e-07, -0.002758), (0.1627, -0.3929, -0.002758), (0.08296, -0.4171, -0.002758), (0.3007, -0.3007, -0.002758), (-0.1627, -0.3929, -0.002758), (-0.08296, 0.4171, -0.002758), (-0.1627, 0.3929, -0.002758), (-0.3007, -0.3007, -0.002758), (0.3929, -0.1627, -0.002758), (0.4252, -1.192e-07, -0.002758), (-0.3929, -0.1627, -0.002758), (0.08296, 0.4171, -0.002758), (0.4171, -0.08296, -0.002758), (-0.3929, 0.1627, -0.002758), (-0.3536, -0.2362, -0.002758), (-0.2362, -0.3536, -0.002758), (-1.722e-07, -0.4252, -0.002758), (-0.3007, 0.3007, -0.002758), (-0.2362, 0.3536, -0.002758), (0.1627, 0.3929, -0.002758), (0.3536, -0.2362, -0.002758), (-0.4171, 0.08296, -0.002758), (-0.08296, -0.4171, -0.002758), (0.2362, -0.3536, -0.002758), (0.2362, 0.3536, -0.002758), (0.3536, 0.2362, 0.002758), (-0.3536, 0.2362, 0.002758), (0.3929, 0.1627, 0.002758), (0.4171, 0.08296, 0.002758), (0.3007, 0.3007, 0.002758), (-0.4171, -0.08296, 0.002758), (-3.37e-08, 0.4252, 0.002758), (-0.4252, 2.608e-07, 0.002758), (0.1627, -0.3929, 0.002758), (0.08296, -0.4171, 0.002758), (0.3007, -0.3007, 0.002758), (-0.1627, -0.3929, 0.002758), (-0.08296, 0.4171, 0.002758), (-0.1627, 0.3929, 0.002758), (-0.3007, -0.3007, 0.002758), (0.3929, -0.1627, 0.002758), (0.4252, -1.192e-07, 0.002758), (-0.3929, -0.1627, 0.002758), (0.08296, 0.4171, 0.002758), (0.4171, -0.08296, 0.002758), (-0.3929, 0.1627, 0.002758), (-0.3536, -0.2362, 0.002758), (-0.2362, -0.3536, 0.002758), (-1.722e-07, -0.4252, 0.002758), (-0.3007, 0.3007, 0.002758), (-0.2362, 0.3536, 0.002758), (0.1627, 0.3929, 0.002758), (0.3536, -0.2362, 0.002758), (-0.4171, 0.08296, 0.002758), (-0.08296, -0.4171, 0.002758), (0.2362, -0.3536, 0.002758), (0.2362, 0.3536, 0.002758)], [], [(16, 19, 15, 27, 10, 30, 8, 9, 23, 29, 11, 22, 14, 21, 17, 5, 7, 28, 20, 1, 24, 25, 13, 12, 6, 18, 26, 31, 4, 0, 2, 3), (48, 35, 34, 32, 36, 63, 58, 50, 38, 44, 45, 57, 56, 33, 52, 60, 39, 37, 49, 53, 46, 54, 43, 61, 55, 41, 40, 62, 42, 59, 47, 51), (26, 18, 50, 58), (5, 17, 49, 37), (3, 2, 34, 35), (10, 27, 59, 42), (18, 6, 38, 50), (0, 4, 36, 32), (13, 25, 57, 45), (15, 19, 51, 47), (7, 5, 37, 39), (11, 29, 61, 43), (27, 15, 47, 59), (9, 8, 40, 41), (8, 30, 62, 40), (20, 28, 60, 52), (28, 7, 39, 60), (1, 20, 52, 33), (4, 31, 63, 36), (17, 21, 53, 49), (30, 10, 42, 62), (14, 22, 54, 46), (6, 12, 44, 38), (24, 1, 33, 56), (12, 13, 45, 44), (29, 23, 55, 61), (22, 11, 43, 54), (23, 9, 41, 55), (21, 14, 46, 53), (25, 24, 56, 57), (16, 3, 35, 48), (31, 26, 58, 63), (19, 16, 48, 51), (2, 0, 32, 34)])
me_plane_001.polygons.foreach_set('use_smooth', [True] * 34)
me_plane_001.use_remesh_preserve_volume = False
me_plane_001.use_remesh_preserve_attributes = False
me_plane_001.use_mirror_vertex_groups = False
me_plane_001.update()
me_cylinder = bpy.data.meshes.new('Cylinder')
me_cylinder.from_pydata([(0.0, 0.9873, -0.8636), (0.1926, 0.9684, -0.8636), (0.3778, 0.9122, -0.8636), (0.5485, 0.8209, -0.8636), (0.6982, 0.6982, -0.8636), (0.8209, 0.5485, -0.8636), (0.9122, 0.3778, -0.8636), (0.9684, 0.1926, -0.8636), (0.9873, 7.454e-08, -0.8636), (0.9684, -0.1926, -0.8636), (0.9122, -0.3778, -0.8636), (0.8209, -0.5485, -0.8636), (0.6982, -0.6982, -0.8636), (0.5485, -0.8209, -0.8636), (0.3778, -0.9122, -0.8636), (0.1926, -0.9684, -0.8636), (-3.217e-07, -0.9873, -0.8636), (-0.1926, -0.9684, -0.8636), (-0.3778, -0.9122, -0.8636), (-0.5485, -0.8209, -0.8636), (-0.6982, -0.6982, -0.8636), (-0.8209, -0.5485, -0.8636), (-0.9122, -0.3778, -0.8636), (-0.9684, -0.1926, -0.8636), (-0.9873, 9.534e-07, -0.8636), (-0.9684, 0.1926, -0.8636), (-0.9122, 0.3778, -0.8636), (-0.8209, 0.5485, -0.8636), (-0.6982, 0.6982, -0.8636), (-0.5485, 0.8209, -0.8636), (-0.3778, 0.9122, -0.8636), (-0.1926, 0.9684, -0.8636), (0.0, 1.0, -1.0), (0.0, 1.0, 1.861), (0.1951, 0.9808, -1.0), (0.1951, 0.9808, 1.861), (0.3827, 0.9239, -1.0), (0.3827, 0.9239, 1.861), (0.5556, 0.8315, -1.0), (0.5556, 0.8315, 1.861), (0.7071, 0.7071, -1.0), (0.7071, 0.7071, 1.861), (0.8315, 0.5556, -1.0), (0.8315, 0.5556, 1.861), (0.9239, 0.3827, -1.0), (0.9239, 0.3827, 1.861), (0.9808, 0.1951, -1.0), (0.9808, 0.1951, 1.861), (1.0, 7.55e-08, -1.0), (1.0, 7.55e-08, 1.861), (0.9808, -0.1951, -1.0), (0.9808, -0.1951, 1.861), (0.9239, -0.3827, -1.0), (0.9239, -0.3827, 1.861), (0.8315, -0.5556, -1.0), (0.8315, -0.5556, 1.861), (0.7071, -0.7071, -1.0), (0.7071, -0.7071, 1.861), (0.5556, -0.8315, -1.0), (0.5556, -0.8315, 1.861), (0.3827, -0.9239, -1.0), (0.3827, -0.9239, 1.861), (0.1951, -0.9808, -1.0), (0.1951, -0.9808, 1.861), (-3.258e-07, -1.0, -1.0), (-3.258e-07, -1.0, 1.861), (-0.1951, -0.9808, -1.0), (-0.1951, -0.9808, 1.861), (-0.3827, -0.9239, -1.0), (-0.3827, -0.9239, 1.861), (-0.5556, -0.8315, -1.0), (-0.5556, -0.8315, 1.861), (-0.7071, -0.7071, -1.0), (-0.7071, -0.7071, 1.861), (-0.8315, -0.5556, -1.0), (-0.8315, -0.5556, 1.861), (-0.9239, -0.3827, -1.0), (-0.9239, -0.3827, 1.861), (-0.9808, -0.1951, -1.0), (-0.9808, -0.1951, 1.861), (-1.0, 9.656e-07, -1.0), (-1.0, 9.656e-07, 1.861), (-0.9808, 0.1951, -1.0), (-0.9808, 0.1951, 1.861), (-0.9239, 0.3827, -1.0), (-0.9239, 0.3827, 1.861), (-0.8315, 0.5556, -1.0), (-0.8315, 0.5556, 1.861), (-0.7071, 0.7071, -1.0), (-0.7071, 0.7071, 1.861), (-0.5556, 0.8315, -1.0), (-0.5556, 0.8315, 1.861), (-0.3827, 0.9239, -1.0), (-0.3827, 0.9239, 1.861), (-0.1951, 0.9808, -1.0), (-0.1951, 0.9808, 1.861), (0.8209, -0.5485, 1.861), (0.0, 0.9873, 1.861), (-0.1926, 0.9684, 1.861), (-0.3778, 0.9122, 1.861), (-0.9122, -0.3778, 1.861), (-0.8209, -0.5485, 1.861), (-0.9684, -0.1926, 1.861), (-0.6982, -0.6982, 1.861), (-0.1926, -0.9684, 1.861), (-3.217e-07, -0.9873, 1.861), (-0.3778, -0.9122, 1.861), (0.9684, 0.1926, 1.861), (0.5485, 0.8209, 1.861), (0.9873, 7.454e-08, 1.861), (0.9122, 0.3778, 1.861), (0.1926, -0.9684, 1.861), (-0.6982, 0.6982, 1.861), (-0.5485, 0.8209, 1.861), (-0.8209, 0.5485, 1.861), (0.9684, -0.1926, 1.861), (0.5485, -0.8209, 1.861), (0.6982, -0.6982, 1.861), (0.9122, -0.3778, 1.861), (-0.9873, 9.534e-07, 1.861), (-0.5485, -0.8209, 1.861), (-0.9684, 0.1926, 1.861), (0.6982, 0.6982, 1.861), (0.3778, -0.9122, 1.861), (0.8209, 0.5485, 1.861), (-0.9122, 0.3778, 1.861), (0.3778, 0.9122, 1.861), (0.1926, 0.9684, 1.861)], [], [(0, 1, 127, 97), (1, 2, 126, 127), (2, 3, 108, 126), (3, 4, 122, 108), (4, 5, 124, 122), (5, 6, 110, 124), (6, 7, 107, 110), (7, 8, 109, 107), (8, 9, 115, 109), (9, 10, 118, 115), (10, 11, 96, 118), (11, 12, 117, 96), (12, 13, 116, 117), (13, 14, 123, 116), (14, 15, 111, 123), (15, 16, 105, 111), (16, 17, 104, 105), (17, 18, 106, 104), (18, 19, 120, 106), (19, 20, 103, 120), (20, 21, 101, 103), (21, 22, 100, 101), (22, 23, 102, 100), (23, 24, 119, 102), (24, 25, 121, 119), (25, 26, 125, 121), (26, 27, 114, 125), (27, 28, 112, 114), (28, 29, 113, 112), (29, 30, 99, 113), (30, 31, 98, 99), (31, 0, 97, 98), (0, 31, 30, 29, 28, 27, 26, 25, 24, 23, 22, 21, 20, 19, 18, 17, 16, 15, 14, 13, 12, 11, 10, 9, 8, 7, 6, 5, 4, 3, 2, 1), (32, 33, 35, 34), (34, 35, 37, 36), (36, 37, 39, 38), (38, 39, 41, 40), (40, 41, 43, 42), (42, 43, 45, 44), (44, 45, 47, 46), (46, 47, 49, 48), (48, 49, 51, 50), (50, 51, 53, 52), (52, 53, 55, 54), (54, 55, 57, 56), (56, 57, 59, 58), (58, 59, 61, 60), (60, 61, 63, 62), (62, 63, 65, 64), (64, 65, 67, 66), (66, 67, 69, 68), (68, 69, 71, 70), (70, 71, 73, 72), (72, 73, 75, 74), (74, 75, 77, 76), (76, 77, 79, 78), (78, 79, 81, 80), (80, 81, 83, 82), (82, 83, 85, 84), (84, 85, 87, 86), (86, 87, 89, 88), (88, 89, 91, 90), (90, 91, 93, 92), (35, 33, 95, 93, 91, 89, 87, 85, 83, 81, 119, 121, 125, 114, 112, 113, 99, 98, 97, 127, 126, 108, 122, 124, 110, 107, 109, 49, 47, 45, 43, 41, 39, 37), (92, 93, 95, 94), (94, 95, 33, 32), (32, 34, 36, 38, 40, 42, 44, 46, 48, 50, 52, 54, 56, 58, 60, 62, 64, 66, 68, 70, 72, 74, 76, 78, 80, 82, 84, 86, 88, 90, 92, 94), (49, 109, 115, 118, 96, 117, 116, 123, 111, 105, 104, 106, 120, 103, 101, 100, 102, 119, 81, 79, 77, 75, 73, 71, 69, 67, 65, 63, 61, 59, 57, 55, 53, 51)])
me_cylinder.polygons.foreach_set('use_smooth', [True] * 68)
_uv = me_cylinder.uv_layers.new(name='UVMap')
_uv.uv.foreach_set('vector', [0.2865, 0.3997, 0.2619, 0.3997, 0.2619, 2.448e-07, 0.2865, 2.098e-07, 0.2619, 0.3997, 0.2387, 0.3997, 0.2387, 1.049e-07, 0.2619, 2.448e-07, 0.2387, 0.3997, 0.2179, 0.3997, 0.2179, 0.0, 0.2387, 1.049e-07, 0.2179, 0.3997, 0.2002, 0.3997, 0.2002, 1.749e-07, 0.2179, 0.0, 0.6556, 0.4197, 0.6764, 0.4197, 0.6764, 0.8195, 0.6556, 0.8195, 0.6764, 0.4197, 0.6995, 0.4197, 0.6995, 0.8195, 0.6764, 0.8195, 0.6995, 0.4197, 0.7241, 0.4197, 0.7241, 0.8195, 0.6995, 0.8195, 0.7241, 0.4197, 0.7492, 0.4197, 0.7492, 0.8195, 0.7241, 0.8195, 0.7492, 0.4197, 0.7738, 0.4197, 0.7738, 0.8195, 0.7492, 0.8195, 0.7738, 0.4197, 0.7969, 0.4197, 0.7969, 0.8195, 0.7738, 0.8195, 0.7969, 0.4197, 0.8178, 0.4197, 0.8178, 0.8195, 0.7969, 0.8195, 0.8178, 0.4197, 0.8355, 0.4197, 0.8355, 0.8195, 0.8178, 0.8195, 0.8378, 8.744e-09, 0.8586, 8.744e-09, 0.8586, 0.3997, 0.8378, 0.3997, 0.8586, 8.744e-09, 0.8818, 0.0, 0.8818, 0.3997, 0.8586, 0.3997, 0.8818, 0.0, 0.9064, 1.749e-08, 0.9064, 0.3997, 0.8818, 0.3997, 0.9064, 1.749e-08, 0.9314, 0.0, 0.9314, 0.3997, 0.9064, 0.3997, 0.9314, 0.0, 0.956, 8.744e-09, 0.956, 0.3997, 0.9314, 0.3997, 0.956, 8.744e-09, 0.9792, 8.744e-09, 0.9792, 0.3997, 0.956, 0.3997, 0.9792, 8.744e-09, 1.0, 8.744e-09, 1.0, 0.3997, 0.9792, 0.3997, 0.1799, 0.8195, 0.1622, 0.8195, 0.1622, 0.4197, 0.1799, 0.4197, 0.1622, 0.8195, 0.1414, 0.8195, 0.1414, 0.4197, 0.1622, 0.4197, 0.1414, 0.8195, 0.1182, 0.8195, 0.1182, 0.4197, 0.1414, 0.4197, 0.1182, 0.8195, 0.09363, 0.8195, 0.09363, 0.4197, 0.1182, 0.4197, 0.09363, 0.8195, 0.06857, 0.8195, 0.06857, 0.4197, 0.09363, 0.4197, 0.06857, 0.8195, 0.04399, 0.8195, 0.04399, 0.4197, 0.06857, 0.4197, 0.04399, 0.8195, 0.02084, 0.8195, 0.02084, 0.4197, 0.04399, 0.4197, 0.02084, 0.8195, 1.235e-07, 0.8195, 0.0, 0.4197, 0.02084, 0.4197, 0.3978, 0.3997, 0.3801, 0.3997, 0.3801, 1.399e-07, 0.3978, 3.847e-07, 0.3801, 0.3997, 0.3593, 0.3997, 0.3593, 1.224e-07, 0.3801, 1.399e-07, 0.3593, 0.3997, 0.3361, 0.3997, 0.3361, 1.399e-07, 0.3593, 1.224e-07, 0.3361, 0.3997, 0.3115, 0.3997, 0.3115, 1.574e-07, 0.3361, 1.399e-07, 0.3115, 0.3997, 0.2865, 0.3997, 0.2865, 2.098e-07, 0.3115, 1.574e-07, 0.6062, 0.9678, 0.5853, 0.9836, 0.5622, 0.9945, 0.5376, 1.0, 0.5125, 1.0, 0.488, 0.9945, 0.4648, 0.9836, 0.444, 0.9678, 0.4262, 0.9477, 0.4123, 0.9241, 0.4027, 0.8979, 0.3978, 0.8701, 0.3978, 0.8417, 0.4027, 0.8138, 0.4123, 0.7876, 0.4262, 0.764, 0.444, 0.7439, 0.4648, 0.7281, 0.488, 0.7173, 0.5125, 0.7117, 0.5376, 0.7117, 0.5622, 0.7173, 0.5853, 0.7281, 0.6062, 0.7439, 0.6239, 0.764, 0.6378, 0.7876, 0.6474, 0.8138, 0.6523, 0.8417, 0.6523, 0.8701, 0.6474, 0.8979, 0.6378, 0.9241, 0.6239, 0.9477, 0.1128, 0.4197, 0.1128, 1.749e-08, 0.1377, 3.497e-08, 0.1377, 0.4197, 0.1377, 0.4197, 0.1377, 3.497e-08, 0.1611, 0.0, 0.1611, 0.4197, 0.1611, 0.4197, 0.1611, 0.0, 0.1822, 1.749e-08, 0.1822, 0.4197, 0.1822, 0.4197, 0.1822, 1.749e-08, 0.2002, 0.0, 0.2002, 0.4197, 0.3824, 0.3997, 0.3824, 0.8195, 0.3613, 0.8195, 0.3613, 0.3997, 0.3613, 0.3997, 0.3613, 0.8195, 0.3379, 0.8195, 0.3379, 0.3997, 0.3379, 0.3997, 0.3379, 0.8195, 0.313, 0.8195, 0.313, 0.3997, 0.313, 0.3997, 0.313, 0.8195, 0.2876, 0.8195, 0.2876, 0.3997, 0.2876, 0.3997, 0.2876, 0.8195, 0.2627, 0.8195, 0.2627, 0.3997, 0.2627, 0.3997, 0.2627, 0.8195, 0.2392, 0.8195, 0.2392, 0.3997, 0.2392, 0.3997, 0.2392, 0.8195, 0.2181, 0.8195, 0.2181, 0.3997, 0.2181, 0.3997, 0.2181, 0.8195, 0.2002, 0.8195, 0.2002, 0.3997, 0.8355, 0.8395, 0.8355, 0.4197, 0.8566, 0.4197, 0.8566, 0.8395, 0.8566, 0.8395, 0.8566, 0.4197, 0.88, 0.4197, 0.88, 0.8395, 0.88, 0.8395, 0.88, 0.4197, 0.9049, 0.4197, 0.9049, 0.8395, 0.9049, 0.8395, 0.9049, 0.4197, 0.9303, 0.4197, 0.9303, 0.8395, 0.9303, 0.8395, 0.9303, 0.4197, 0.9552, 0.4197, 0.9552, 0.8395, 0.9552, 0.8395, 0.9552, 0.4197, 0.9787, 0.4197, 0.9787, 0.8395, 0.9787, 0.8395, 0.9787, 0.4197, 0.9998, 0.4197, 0.9998, 0.8395, 0.3978, 0.4197, 0.3978, 1.749e-08, 0.4158, 0.0, 0.4158, 0.4197, 0.4158, 0.4197, 0.4158, 0.0, 0.4369, 0.0, 0.4369, 0.4197, 0.4369, 0.4197, 0.4369, 0.0, 0.4603, 1.749e-08, 0.4603, 0.4197, 0.4603, 0.4197, 0.4603, 1.749e-08, 0.4852, 0.0, 0.4852, 0.4197, 0.4852, 0.4197, 0.4852, 0.0, 0.5106, 0.0, 0.5106, 0.4197, 0.5106, 0.4197, 0.5106, 0.0, 0.5355, 0.0, 0.5355, 0.4197, 0.5355, 0.4197, 0.5355, 0.0, 0.559, 1.749e-08, 0.559, 0.4197, 0.559, 0.4197, 0.559, 1.749e-08, 0.5801, 0.0, 0.5801, 0.4197, 1.466e-07, 0.4197, 0.0, 1.049e-07, 0.01795, 5.246e-08, 0.01795, 0.4197, 0.01795, 0.4197, 0.01795, 5.246e-08, 0.03905, 8.744e-08, 0.03905, 0.4197, 0.03905, 0.4197, 0.03905, 8.744e-08, 0.06251, 8.744e-08, 0.06251, 0.4197, 0.4446, 0.4523, 0.4657, 0.4364, 0.4891, 0.4254, 0.514, 0.4197, 0.5394, 0.4197, 0.5643, 0.4254, 0.5877, 0.4364, 0.6088, 0.4523, 0.6268, 0.4727, 0.6409, 0.4966, 0.6394, 0.4975, 0.6255, 0.4738, 0.6078, 0.4538, 0.587, 0.438, 0.5638, 0.4271, 0.5392, 0.4216, 0.5142, 0.4216, 0.4896, 0.4271, 0.4664, 0.438, 0.4456, 0.4538, 0.4279, 0.4738, 0.4139, 0.4975, 0.4044, 0.5237, 0.3995, 0.5515, 0.3995, 0.5799, 0.4044, 0.6078, 0.4139, 0.634, 0.4125, 0.6349, 0.4028, 0.6083, 0.3978, 0.5801, 0.3978, 0.5514, 0.4028, 0.5231, 0.4125, 0.4966, 0.4266, 0.4727, 0.06251, 0.4197, 0.06251, 8.744e-08, 0.0874, 5.246e-08, 0.0874, 0.4197, 0.0874, 0.4197, 0.0874, 5.246e-08, 0.1128, 1.749e-08, 0.1128, 0.4197, 0.5801, 0.1604, 0.5801, 0.1316, 0.585, 0.1034, 0.5947, 0.07684, 0.6088, 0.05293, 0.6268, 0.03259, 0.6479, 0.01662, 0.6713, 0.00561, 0.6962, 8.744e-09, 0.7216, 0.0, 0.7465, 0.00561, 0.77, 0.01662, 0.7911, 0.03259, 0.809, 0.05293, 0.8231, 0.07684, 0.8328, 0.1034, 0.8378, 0.1316, 0.8378, 0.1604, 0.8328, 0.1886, 0.8231, 0.2151, 0.809, 0.239, 0.7911, 0.2594, 0.77, 0.2754, 0.7465, 0.2864, 0.7216, 0.292, 0.6962, 0.292, 0.6713, 0.2864, 0.6479, 0.2754, 0.6268, 0.2594, 0.6088, 0.239, 0.5947, 0.2151, 0.585, 0.1886, 0.4125, 0.6349, 0.4139, 0.634, 0.4279, 0.6576, 0.4456, 0.6777, 0.4664, 0.6935, 0.4896, 0.7043, 0.5142, 0.7099, 0.5392, 0.7099, 0.5638, 0.7043, 0.587, 0.6935, 0.6078, 0.6777, 0.6255, 0.6576, 0.6394, 0.634, 0.649, 0.6078, 0.6539, 0.5799, 0.6539, 0.5515, 0.649, 0.5237, 0.6394, 0.4975, 0.6409, 0.4966, 0.6506, 0.5231, 0.6556, 0.5514, 0.6556, 0.5801, 0.6506, 0.6083, 0.6409, 0.6349, 0.6268, 0.6588, 0.6088, 0.6791, 0.5877, 0.6951, 0.5643, 0.7061, 0.5394, 0.7117, 0.514, 0.7117, 0.4891, 0.7061, 0.4657, 0.6951, 0.4446, 0.6791, 0.4266, 0.6588])
me_cylinder.materials.append(mat_material_003)
me_cylinder.use_remesh_preserve_volume = False
me_cylinder.use_remesh_preserve_attributes = False
me_cylinder.use_mirror_vertex_groups = False
me_cylinder.update()

# ---- objects
ob_plane_003 = bpy.data.objects.new('Plane.003', me_plane_005)
ob_plane_001 = bpy.data.objects.new('Plane.001', me_plane_001)
ob_lamp = bpy.data.objects.new('Lamp', light_lamp)
ob_camera = bpy.data.objects.new('Camera', cam_camera)
ob_cylinder = bpy.data.objects.new('Cylinder', me_cylinder)

# ---- transforms, parenting, visibility, modifiers, constraints
ob_plane_003.location = (0.02314, 0.3889, 2.852)
ob_plane_003.rotation_euler = (0.0, 0.0, 0.05236)
ob_plane_003.scale = (0.4916, 0.4916, 0.4916)
ob_plane_003.lineart.crease_threshold = 0.0
ob_plane_001.location = (7.823e-08, 0.004345, 3.024)
ob_plane_001.scale = (2.322, 2.322, 2.322)
ob_plane_001.lineart.crease_threshold = 0.0
ob_lamp.location = (4.076, 1.005, 5.904)
ob_lamp.rotation_euler = (0.6503, 0.05522, 1.866)
ob_lamp.lock_rotations_4d = False
ob_lamp.empty_display_type = 'ARROWS'
ob_lamp.color = (0.0, 0.0, 0.0, 0.0)
ob_lamp.lineart.crease_threshold = 0.0
ob_camera.location = (7.481, -6.508, 5.344)
ob_camera.rotation_euler = (1.109, 0.0, 0.8149)
ob_camera.lock_rotations_4d = False
ob_camera.empty_display_type = 'ARROWS'
ob_camera.color = (0.0, 0.0, 0.0, 0.0)
ob_camera.display_type = 'WIRE'
ob_camera.lineart.crease_threshold = 0.0
ob_cylinder.location = (0.0, 0.0, 1.202)
ob_cylinder.lineart.crease_threshold = 0.0

# ---- collection membership
col_collection_1.objects.link(ob_plane_003)
col_collection_1.objects.link(ob_plane_001)
col_collection_1.objects.link(ob_lamp)
col_collection_1.objects.link(ob_camera)
col_collection_1.objects.link(ob_cylinder)

# ---- scene / render settings (as saved in the file)
scene.camera = ob_camera
scene.frame_start = 1; scene.frame_end = 250; scene.frame_set(1)
scene.render.engine = 'BLENDER_EEVEE_NEXT'
scene.render.resolution_percentage = 50
scene.render.dither_intensity = 0.0
scene.cycles.use_denoising = False
scene.cycles.samples = 128
scene.cycles.sampling_pattern = 'TABULATED_SOBOL'
scene.cycles.use_adaptive_sampling = False
scene.cycles.use_light_tree = False
scene.cycles.blur_glossy = 0.0
scene.cycles.sample_clamp_indirect = 0.0
scene.view_settings.view_transform = 'Standard'
bpy.context.view_layer.update()
